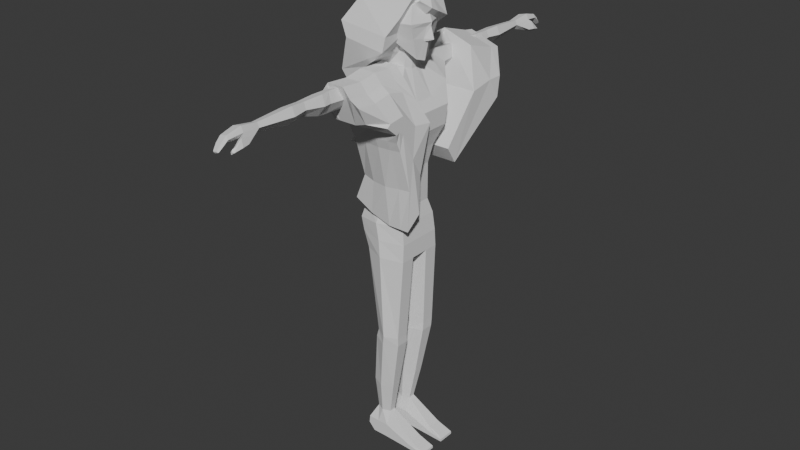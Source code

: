 # Source: mcbackup.blend  (saved by Blender 4.1.24; exported with 4.5.12 LTS)
import bpy
from mathutils import Matrix  # noqa: F401  (used for matrix-valued properties, if any)

bpy.ops.wm.read_factory_settings(use_empty=True)
scene = bpy.context.scene
scene.name = 'Scene'

# ---- collections
col_collection_2 = bpy.data.collections.new('Collection 2'); scene.collection.children.link(col_collection_2)
col_collection = bpy.data.collections.new('Collection'); scene.collection.children.link(col_collection)

# ---- world
world_world = bpy.data.worlds.new('World'); scene.world = world_world
world_world.use_nodes = True; world_world.node_tree.nodes.clear()
_N = world_world.node_tree.nodes; _L = world_world.node_tree.links
n0 = _N.new('ShaderNodeOutputWorld'); n0.name = 'World Output'; n0.location = (300, 300)
n1 = _N.new('ShaderNodeBackground'); n1.name = 'Background'; n1.location = (10, 300)
n1.inputs[0].default_value = (0.05088, 0.05088, 0.05088, 1.0)
_L.new(n1.outputs[0], n0.inputs[0])
n0.is_active_output = True
world_world.color = (0.05088, 0.05088, 0.05088)
world_world.use_sun_shadow = False
world_world.sun_shadow_jitter_overblur = 0.0

# ---- meshes
me_cube_005 = bpy.data.meshes.new('Cube.005')
me_cube_005.from_pydata([(0.8169, 0.6132, -1.118), (0.5821, 0.8248, 0.8854), (2.223, 0.2033, -1.892), (2.462, 0.8248, 0.8854), (0.6717, 0.0, -1.261), (0.3708, 0.0, 1.166), (0.3708, 1.095, 0.01457), (1.429, 0.6494, -1.212), (1.522, 1.036, 1.097), (2.673, 1.095, 0.01457), (2.329, 0.0, -1.923), (2.673, 0.0, 1.166), (1.522, 0.0, 1.514), (3.15, 0.0, 0.01457), (1.522, 1.315, 0.01457), (-0.1061, 0.0, 0.01457), (1.522, 0.9669, -1.137), (0.5821, 0.8841, -0.9255), (2.673, 0.0, -2.054), (2.462, 0.4379, -1.928), (0.3708, 0.0, -1.137), (0.4401, 0.2704, 1.074), (2.604, 0.1436, -2.013), (0.4401, 0.2898, -1.067), (2.604, 0.2704, 1.074), (1.522, 0.3396, 1.377), (2.994, 0.3591, 0.01457), (0.05028, 0.3591, 0.01457), (2.294, 0.06664, -1.912), (0.7193, 0.201, -1.214), (-0.3716, 1.137, -6.467), (0.4222, 1.817, -2.467), (2.877, 1.187, -6.129), (1.186, 1.788, -2.293), (-0.3716, 0.0, -6.467), (0.1318, 0.0, -2.794), (2.877, 0.0, -6.129), (1.878, 0.0, -2.581), (-0.0404, 1.365, -3.832), (2.59, 1.861, -3.537), (2.659, 0.0, -4.124), (-0.3045, 0.0, -4.425), (-0.3482, 1.45, -5.01), (3.077, 1.509, -4.667), (3.077, 0.0, -4.667), (-0.3482, 0.0, -5.01), (-0.4212, 1.285, -6.12), (3.029, 1.341, -5.763), (3.029, 0.0, -5.763), (-0.4212, 0.0, -6.12), (2.412, 1.397, -13.12), (-0.3932, 1.338, -12.98), (2.412, 0.0, -13.12), (-0.3932, 0.0, -12.98), (2.268, 0.0, -11.06), (-1.07, 1.217, -11.34), (-1.07, 0.0, -11.34), (2.268, 1.271, -11.06), (-0.2364, 0.0, -7.106), (2.608, 0.0, -6.817), (-0.2364, 0.8274, -7.106), (2.608, 0.8639, -6.817), (2.107, 0.0, -10.18), (-0.7666, 0.935, -10.18), (2.107, 0.9762, -10.18), (-0.7666, 0.0, -10.18), (0.1318, 0.1459, -2.794), (2.877, 0.1265, -6.129), (-0.3716, 0.1265, -6.467), (1.878, 0.1459, -2.581), (2.659, 0.1519, -4.124), (-0.3045, 0.1519, -4.425), (-0.3482, 0.2621, -5.01), (3.077, 0.2621, -4.667), (3.029, 0.1429, -5.763), (-0.4212, 0.1429, -6.12), (2.412, 0.5524, -13.12), (-0.3932, 0.4871, -12.98), (2.268, 0.1355, -11.06), (-1.07, 0.1355, -11.34), (-0.2364, 0.09206, -7.106), (2.608, 0.09206, -6.817), (-0.7666, 0.104, -10.18), (2.107, 0.104, -10.18), (-0.09501, 0.0, -8.173), (2.278, 0.0, -7.953), (-0.09501, 0.7631, -8.173), (2.278, 0.7924, -7.953), (2.278, 0.1716, -7.953), (-0.09501, 0.1716, -8.173), (1.04, 1.067, -23.61), (0.02595, 1.04, -23.57), (1.04, 0.6834, -23.61), (0.02595, 0.6538, -23.57), (2.11, 0.7441, -18.0), (2.11, 1.518, -18.0), (0.4796, 1.464, -17.92), (0.4796, 0.6844, -17.92), (2.094, 0.7182, -18.52), (0.2865, 1.429, -18.44), (2.094, 1.482, -18.52), (0.2865, 0.6592, -18.44), (1.47, 0.7313, -21.66), (-0.07825, 1.235, -21.59), (1.47, 1.272, -21.66), (-0.07825, 0.6894, -21.59), (0.9869, 1.383, -25.3), (0.9869, 0.3782, -25.3), (2.975, 0.4884, -24.83), (2.975, 1.273, -24.83), (2.993, 0.3782, -25.38), (2.993, 1.383, -25.38), (3.788, 0.4642, -25.1), (3.788, 1.297, -25.1), (4.024, 0.3782, -25.41), (4.024, 1.383, -25.41), (-0.4569, 0.3782, -24.42), (1.013, 0.3782, -24.45), (1.013, 1.383, -24.45), (-0.4569, 1.383, -24.42), (2.984, 0.3782, -25.1), (2.984, 1.383, -25.1), (4.008, 0.3782, -25.26), (4.008, 1.383, -25.26), (-0.06696, 1.383, -25.29), (-0.502, 1.383, -24.87), (-0.502, 0.3782, -24.87), (-0.06696, 0.3782, -25.29), (0.4121, 3.068, -2.611), (1.173, 3.038, -2.383), (0.271, 3.1, -3.6), (1.431, 3.076, -3.117), (0.4492, 5.575, -2.585), (1.11, 5.575, -2.411), (0.3299, 5.63, -3.382), (1.325, 5.613, -2.995), (0.5648, 10.13, -2.708), (1.006, 10.13, -2.607), (0.4641, 10.13, -3.058), (1.134, 10.13, -2.862), (0.4775, 7.207, -2.63), (0.3406, 7.261, -3.135), (1.265, 7.244, -2.853), (1.087, 7.207, -2.48), (0.3954, 8.08, -2.645), (1.408, 8.096, -2.894), (0.2149, 8.103, -3.264), (1.178, 8.08, -2.417), (0.2291, 6.122, -3.367), (1.181, 6.068, -2.425), (0.3926, 6.068, -2.605), (1.42, 6.106, -2.976), (0.995, 1.549, -6.304), (0.73, 1.788, -2.257), (1.194, 1.861, -3.997), (1.138, 1.935, -4.847), (1.016, 1.751, -5.95), (0.958, 1.824, -13.05), (0.5265, 1.659, -11.14), (1.011, 1.128, -6.966), (0.6703, 1.274, -10.18), (1.091, 1.005, -8.063), (0.5327, 1.261, -23.59), (1.295, 1.908, -17.96), (1.19, 1.868, -18.48), (0.6959, 1.546, -21.62), (0.2781, 1.383, -24.44), (0.7188, 3.038, -2.514), (0.9482, 3.112, -3.671), (0.7211, 5.575, -2.513), (0.9082, 5.649, -3.604), (0.7465, 10.13, -2.666), (0.8415, 10.14, -3.143), (0.8635, 7.28, -3.259), (0.7283, 7.207, -2.568), (0.8886, 8.111, -3.413), (0.7176, 8.08, -2.551), (0.7172, 6.068, -2.531), (0.9087, 6.142, -3.566), (0.958, 0.0, -13.05), (0.958, 0.1489, -13.05), (0.5327, 0.5003, -23.59), (1.295, 0.3749, -17.96), (1.19, 0.3534, -18.48), (0.6959, 0.4729, -21.62), (0.2781, 0.3782, -24.44), (0.2337, 0.6114, -2.743), (2.877, 0.3827, -6.129), (-0.2407, 0.4451, -4.395), (-0.3482, 0.5491, -5.01), (-0.4212, 0.4188, -6.12), (2.412, 0.7566, -13.12), (2.268, 0.4099, -11.06), (2.608, 0.2786, -6.817), (2.107, 0.3148, -10.18), (-0.3716, 0.3706, -6.467), (1.711, 0.5426, -2.43), (2.642, 0.5649, -4.092), (3.077, 0.5633, -4.667), (3.029, 0.4325, -5.763), (-0.3932, 0.6928, -12.98), (-1.07, 0.3969, -11.34), (-0.2364, 0.2698, -7.106), (-0.7666, 0.3048, -10.18), (2.278, 0.3216, -7.953), (-0.09501, 0.3145, -8.173), (1.04, 0.7761, -23.61), (0.02595, 0.7472, -23.57), (0.4796, 0.8727, -17.92), (2.11, 0.931, -18.0), (0.2865, 0.8452, -18.44), (2.094, 0.9029, -18.52), (-0.07825, 0.8212, -21.59), (1.47, 0.862, -21.66), (0.9869, 0.6209, -25.3), (2.975, 0.6779, -24.83), (2.993, 0.6209, -25.38), (3.788, 0.6654, -25.1), (4.024, 0.6209, -25.41), (4.008, 0.6209, -25.26), (-0.4569, 0.6209, -24.42), (-0.06696, 0.6209, -25.29), (-0.502, 0.6209, -24.87), (1.004, 0.5426, -2.36), (1.812, 0.08486, -1.658), (1.812, 0.0, -1.658), (0.4593, 0.0, -1.738), (0.4593, 0.08486, -1.738), (1.653, 0.4815, -1.6), (0.9249, 0.4815, -1.663), (0.5679, 0.4887, -1.707), (2.395, 0.0, -12.11), (-0.8232, 1.278, -12.04), (2.395, 1.334, -12.11), (-0.8232, 0.0, -12.04), (2.395, 0.3439, -12.11), (-0.8232, 0.3113, -12.04), (0.7964, 1.742, -12.07), (2.395, 0.5832, -12.11), (-0.8232, 0.5449, -12.04), (0.7192, 11.15, -2.519), (1.067, 11.15, -2.444), (0.4755, 11.15, -2.571), (0.3401, 11.16, -3.034), (1.234, 11.16, -2.749), (0.8449, 11.16, -3.144), (0.7484, 11.99, -2.708), (1.017, 11.99, -2.656), (0.5604, 11.99, -2.745), (0.4462, 12.0, -3.018), (1.14, 12.0, -2.851), (0.8316, 12.0, -3.074), (0.8498, 12.25, -3.246), (0.5164, 12.27, -3.208), (1.12, 12.28, -3.074), (0.6192, 12.31, -3.0), (1.016, 12.31, -2.929), (0.7825, 12.31, -2.971), (1.222, 11.04, -3.377), (1.431, 11.03, -3.291), (1.242, 11.45, -3.517), (1.506, 11.44, -3.32), (1.346, 11.39, -2.913), (1.077, 11.39, -3.077), (1.246, 10.47, -3.024), (0.9853, 10.48, -3.231), (1.158, 11.9, -3.586), (1.155, 11.91, -3.486), (1.304, 11.95, -3.432), (1.431, 11.9, -3.427), (1.232, 11.88, -3.32), (1.292, 11.71, -3.224), (1.072, 11.72, -3.425), (1.122, 11.89, -3.46), (0.868, 12.57, -3.291), (0.7968, 12.57, -3.303), (0.8224, 12.56, -3.25), (0.9815, 12.57, -3.224), (0.9642, 12.58, -3.276), (0.711, 12.56, -3.268), (0.74, 12.57, -3.312), (0.6987, 12.53, -3.377), (0.6373, 12.49, -3.382), (1.05, 12.52, -3.302), (0.9986, 12.55, -3.315), (0.8636, 12.47, -3.399), (0.8198, 12.52, -3.386), (0.8901, 12.52, -3.371), (0.4765, 0.9898, -0.4555), (2.568, 0.7667, -0.9567), (2.912, 0.0, -1.02), (1.522, 1.141, -0.5611), (0.1324, 0.0, -0.5611), (0.2452, 0.3244, -0.5265), (2.799, 0.2513, -0.9991), (0.3939, 1.072, -0.08808), (2.65, 1.024, -0.1976), (3.098, 0.0, -0.2114), (1.522, 1.277, -0.1112), (-0.05397, 0.0, -0.1112), (0.09285, 0.3515, -0.1036), (2.951, 0.1564, -0.2068), (0.4599, 1.006, -0.3815), (2.584, 0.8184, -0.8039), (3.314, 0.0, -0.8572), (1.522, 1.168, -0.4706), (0.0949, 0.0, -0.4706), (0.2145, 0.3299, -0.4414), (2.83, 0.2683, -0.8397)], [], [(27, 21, 1, 6), (14, 8, 3, 9), (24, 25, 12, 11), (25, 21, 5, 12), (301, 26, 13, 297), (26, 24, 11, 13), (298, 14, 9, 296), (295, 6, 14, 298), (6, 1, 8, 14), (300, 27, 6, 295), (7, 0, 17, 16), (28, 2, 19, 22), (29, 4, 20, 23), (2, 7, 16, 19), (0, 29, 23, 17), (10, 28, 22, 18), (299, 15, 27, 300), (9, 3, 24, 26), (296, 9, 26, 301), (8, 1, 21, 25), (3, 8, 25, 24), (15, 5, 21, 27), (188, 186, 31, 38), (153, 33, 129, 167), (70, 69, 37, 40), (223, 186, 230, 229), (239, 232, 51, 200), (73, 70, 40, 44), (155, 154, 39, 43), (189, 188, 38, 42), (190, 189, 42, 46), (156, 155, 43, 47), (74, 73, 44, 48), (67, 74, 48, 36), (152, 156, 47, 32), (195, 190, 46, 30), (180, 76, 52, 179), (237, 233, 50, 157), (235, 231, 52, 76), (83, 62, 54, 78), (160, 64, 57, 158), (203, 63, 55, 201), (195, 30, 60, 202), (152, 32, 61, 159), (67, 36, 59, 81), (205, 86, 63, 203), (161, 87, 64, 160), (88, 85, 62, 83), (204, 88, 83, 194), (84, 89, 82, 65), (187, 67, 81, 193), (34, 68, 80, 58), (65, 82, 79, 56), (194, 83, 78, 192), (238, 235, 76, 191), (213, 102, 92, 206), (34, 49, 75, 68), (187, 199, 74, 67), (199, 198, 73, 74), (49, 45, 72, 75), (45, 41, 71, 72), (198, 197, 70, 73), (234, 236, 77, 53), (37, 69, 224, 225), (197, 196, 69, 70), (41, 35, 66, 71), (58, 80, 89, 84), (193, 81, 88, 204), (81, 59, 85, 88), (159, 61, 87, 161), (202, 60, 86, 205), (212, 103, 91, 207), (165, 104, 90, 162), (184, 105, 93, 181), (180, 77, 97, 182), (157, 50, 95, 163), (200, 51, 96, 208), (191, 76, 94, 209), (182, 97, 101, 183), (163, 95, 100, 164), (208, 96, 99, 210), (209, 94, 98, 211), (183, 101, 105, 184), (164, 100, 104, 165), (210, 99, 103, 212), (211, 98, 102, 213), (220, 119, 125, 222), (206, 92, 108, 215), (117, 185, 116, 126, 127, 107), (221, 214, 107, 127), (121, 109, 113, 123), (117, 107, 110, 120), (214, 106, 111, 216), (118, 90, 109, 121), (219, 122, 114, 218), (216, 111, 115, 218), (120, 110, 114, 122), (215, 108, 112, 217), (108, 120, 122, 112), (217, 112, 122, 219), (106, 118, 121, 111), (92, 117, 120, 108), (111, 121, 123, 115), (162, 90, 118, 166), (207, 91, 119, 220), (181, 93, 116, 185), (221, 127, 126, 222), (119, 166, 118, 106, 124, 125), (168, 130, 134, 170), (38, 31, 128, 130), (154, 38, 130, 168), (33, 39, 131, 129), (146, 144, 136, 138), (130, 128, 132, 134), (129, 131, 135, 133), (167, 129, 133, 169), (262, 261, 269, 271), (147, 145, 139, 137), (176, 147, 137, 171), (175, 146, 138, 172), (178, 148, 141, 173), (177, 149, 143, 174), (149, 151, 142, 143), (148, 150, 140, 141), (173, 141, 146, 175), (174, 143, 147, 176), (143, 142, 145, 147), (141, 140, 144, 146), (134, 132, 150, 148), (133, 135, 151, 149), (169, 133, 149, 177), (170, 134, 148, 178), (135, 170, 178, 151), (132, 169, 177, 150), (140, 174, 176, 144), (142, 173, 175, 145), (150, 177, 174, 140), (151, 178, 173, 142), (145, 175, 172, 139), (144, 176, 171, 136), (172, 138, 243, 245), (128, 167, 169, 132), (39, 154, 168, 131), (131, 168, 170, 135), (91, 162, 166, 119), (99, 164, 165, 103), (96, 163, 164, 99), (51, 157, 163, 96), (103, 165, 162, 91), (60, 159, 161, 86), (69, 196, 228, 224), (86, 161, 160, 63), (30, 152, 159, 60), (63, 160, 158, 55), (232, 237, 157, 51), (30, 46, 156, 152), (46, 42, 155, 156), (42, 38, 154, 155), (196, 223, 229, 228), (31, 153, 167, 128), (92, 181, 185, 117), (98, 183, 184, 102), (94, 182, 183, 98), (76, 180, 182, 94), (102, 184, 181, 92), (77, 180, 179, 53), (33, 153, 223, 196), (124, 221, 222, 125), (93, 207, 220, 116), (113, 217, 219, 123), (109, 215, 217, 113), (110, 216, 218, 114), (123, 219, 218, 115), (107, 214, 216, 110), (124, 106, 214, 221), (90, 206, 215, 109), (116, 220, 222, 126), (100, 211, 213, 104), (101, 210, 212, 105), (95, 209, 211, 100), (97, 208, 210, 101), (50, 191, 209, 95), (77, 200, 208, 97), (105, 212, 207, 93), (80, 202, 205, 89), (61, 193, 204, 87), (39, 33, 196, 197), (153, 31, 186, 223), (43, 39, 197, 198), (47, 43, 198, 199), (32, 47, 199, 187), (104, 213, 206, 90), (233, 238, 191, 50), (64, 194, 192, 57), (32, 187, 193, 61), (87, 204, 194, 64), (89, 205, 203, 82), (68, 195, 202, 80), (82, 203, 201, 79), (68, 75, 190, 195), (75, 72, 189, 190), (72, 71, 188, 189), (236, 239, 200, 77), (71, 66, 186, 188), (66, 35, 226, 227), (186, 66, 227, 230), (79, 201, 239, 236), (57, 192, 238, 233), (55, 158, 237, 232), (56, 79, 236, 234), (192, 78, 235, 238), (78, 54, 231, 235), (158, 57, 233, 237), (201, 55, 232, 239), (241, 244, 250, 247), (242, 240, 246, 248), (138, 136, 242, 243), (136, 171, 240, 242), (137, 139, 244, 241), (171, 137, 241, 240), (246, 247, 256, 257), (254, 252, 285, 283), (240, 241, 247, 246), (245, 243, 249, 251), (244, 245, 251, 250), (243, 242, 248, 249), (255, 257, 276, 279), (256, 254, 283, 277), (252, 253, 282, 285), (281, 280, 275, 286), (253, 255, 279, 282), (287, 274, 278, 284), (259, 258, 260, 261), (262, 264, 259, 261), (264, 265, 258, 259), (265, 263, 260, 258), (172, 245, 263, 265), (139, 172, 265, 264), (244, 139, 264, 262), (245, 244, 262, 263), (260, 263, 272, 266), (273, 270, 268, 267), (263, 262, 271, 272), (267, 268, 269, 266), (271, 269, 268, 270), (266, 272, 273, 267), (270, 273, 272, 271), (261, 260, 266, 269), (274, 275, 276), (285, 286, 287), (276, 277, 278, 274), (280, 281, 282, 279), (277, 283, 284, 278), (287, 284, 283, 285), (279, 276, 275, 280), (281, 286, 285, 282), (274, 287, 286, 275), (257, 256, 277, 276), (249, 248, 255, 253), (251, 249, 253, 252), (247, 250, 254, 256), (248, 246, 257, 255), (250, 251, 252, 254), (29, 227, 226, 4), (0, 230, 227), (7, 229, 0), (2, 228, 7), (28, 224, 228, 2), (10, 225, 224, 28), (19, 289, 294, 22), (7, 228, 229), (0, 229, 230), (227, 29, 0), (20, 292, 293, 23), (23, 293, 288, 17), (17, 288, 291, 16), (16, 291, 289, 19), (22, 294, 290, 18), (303, 296, 301, 308), (306, 299, 300, 307), (307, 300, 295, 302), (302, 295, 298, 305), (305, 298, 296, 303), (308, 301, 297, 304), (294, 308, 304, 290), (291, 305, 303, 289), (288, 302, 305, 291), (293, 307, 302, 288), (292, 306, 307, 293), (289, 303, 308, 294)])
_uv = me_cube_005.uv_layers.new(name='UVMap')
_uv.uv.foreach_set('vector', [0.5, 0.166, 0.625, 0.166, 0.625, 0.25, 0.5, 0.25, 0.5, 0.375, 0.625, 0.375, 0.625, 0.5, 0.5, 0.5, 0.625, 0.584, 0.75, 0.584, 0.75, 0.625, 0.625, 0.625, 0.75, 0.584, 0.875, 0.584, 0.875, 0.625, 0.75, 0.625, 0.4863, 0.584, 0.5, 0.584, 0.5, 0.625, 0.4863, 0.625, 0.5, 0.584, 0.625, 0.584, 0.625, 0.625, 0.5, 0.625, 0.4863, 0.375, 0.5, 0.375, 0.5, 0.5, 0.4863, 0.5, 0.4863, 0.25, 0.5, 0.25, 0.5, 0.375, 0.4863, 0.375, 0.5, 0.25, 0.625, 0.25, 0.625, 0.375, 0.5, 0.375, 0.4863, 0.166, 0.5, 0.166, 0.5, 0.25, 0.4863, 0.25, 0.2368, 0.5453, 0.1635, 0.542, 0.125, 0.5, 0.25, 0.5, 0.3367, 0.6109, 0.3349, 0.5819, 0.375, 0.5, 0.375, 0.584, 0.1596, 0.5978, 0.1577, 0.625, 0.125, 0.625, 0.125, 0.584, 0.3349, 0.5819, 0.2368, 0.5453, 0.25, 0.5, 0.375, 0.5, 0.1635, 0.542, 0.1596, 0.5978, 0.125, 0.584, 0.125, 0.5, 0.3376, 0.625, 0.3367, 0.6109, 0.375, 0.584, 0.375, 0.625, 0.4863, 0.125, 0.5, 0.125, 0.5, 0.166, 0.4863, 0.166, 0.5, 0.5, 0.625, 0.5, 0.625, 0.584, 0.5, 0.584, 0.4863, 0.5, 0.5, 0.5, 0.5, 0.584, 0.4863, 0.584, 0.75, 0.5, 0.875, 0.5, 0.875, 0.584, 0.75, 0.584, 0.625, 0.5, 0.75, 0.5, 0.75, 0.584, 0.625, 0.584, 0.5, 0.125, 0.625, 0.125, 0.625, 0.166, 0.5, 0.166, 0.514, 0.1565, 0.634, 0.1656, 0.6333, 0.2509, 0.514, 0.2233, 0.75, 0.5, 0.6401, 0.5, 0.6401, 0.5, 0.75, 0.5, 0.514, 0.6148, 0.625, 0.6148, 0.625, 0.625, 0.514, 0.625, 0.75, 0.5871, 0.8269, 0.5871, 0.8269, 0.5871, 0.75, 0.5871, 0.375, 0.1637, 0.375, 0.2167, 0.375, 0.2167, 0.375, 0.1725, 0.4741, 0.6148, 0.514, 0.6148, 0.514, 0.625, 0.4741, 0.625, 0.4741, 0.375, 0.514, 0.375, 0.514, 0.5, 0.4741, 0.5292, 0.4741, 0.1549, 0.514, 0.1565, 0.514, 0.2233, 0.4741, 0.2167, 0.3991, 0.1549, 0.4741, 0.1549, 0.4741, 0.2167, 0.3991, 0.2167, 0.3991, 0.375, 0.4741, 0.375, 0.4741, 0.5292, 0.3991, 0.5292, 0.3991, 0.6148, 0.4741, 0.6148, 0.4741, 0.625, 0.3991, 0.625, 0.375, 0.6148, 0.3991, 0.6148, 0.3991, 0.625, 0.375, 0.625, 0.375, 0.375, 0.3991, 0.375, 0.3991, 0.5292, 0.375, 0.5292, 0.375, 0.1549, 0.3991, 0.1549, 0.3991, 0.2167, 0.375, 0.2167, 0.25, 0.6148, 0.375, 0.5872, 0.375, 0.625, 0.25, 0.625, 0.375, 0.375, 0.375, 0.5292, 0.375, 0.5292, 0.375, 0.375, 0.375, 0.601, 0.375, 0.625, 0.375, 0.625, 0.375, 0.5872, 0.375, 0.6148, 0.375, 0.625, 0.375, 0.625, 0.375, 0.6148, 0.375, 0.375, 0.375, 0.5292, 0.375, 0.5292, 0.375, 0.375, 0.375, 0.1549, 0.375, 0.2167, 0.375, 0.2167, 0.375, 0.1549, 0.375, 0.1549, 0.375, 0.2167, 0.375, 0.2167, 0.375, 0.1549, 0.375, 0.375, 0.375, 0.5292, 0.375, 0.5292, 0.375, 0.375, 0.375, 0.6148, 0.375, 0.625, 0.375, 0.625, 0.375, 0.6148, 0.375, 0.1549, 0.375, 0.2167, 0.375, 0.2167, 0.375, 0.1549, 0.375, 0.375, 0.375, 0.5292, 0.375, 0.5292, 0.375, 0.375, 0.375, 0.6148, 0.375, 0.625, 0.375, 0.625, 0.375, 0.6148, 0.375, 0.5941, 0.375, 0.6148, 0.375, 0.6148, 0.375, 0.5941, 0.375, 0.125, 0.375, 0.1352, 0.375, 0.1352, 0.375, 0.125, 0.375, 0.5941, 0.375, 0.6148, 0.375, 0.6148, 0.375, 0.5941, 0.375, 0.125, 0.375, 0.1352, 0.375, 0.1352, 0.375, 0.125, 0.375, 0.125, 0.375, 0.1352, 0.375, 0.1352, 0.375, 0.125, 0.375, 0.5941, 0.375, 0.6148, 0.375, 0.6148, 0.375, 0.5941, 0.375, 0.5836, 0.375, 0.601, 0.375, 0.5872, 0.375, 0.5732, 0.375, 0.5732, 0.375, 0.5872, 0.375, 0.5872, 0.375, 0.5732, 0.375, 0.125, 0.3991, 0.125, 0.3991, 0.1352, 0.375, 0.1352, 0.375, 0.5941, 0.3991, 0.5941, 0.3991, 0.6148, 0.375, 0.6148, 0.3991, 0.5941, 0.4741, 0.5941, 0.4741, 0.6148, 0.3991, 0.6148, 0.3991, 0.125, 0.4741, 0.125, 0.4741, 0.1352, 0.3991, 0.1352, 0.4741, 0.125, 0.514, 0.125, 0.514, 0.1352, 0.4741, 0.1352, 0.4741, 0.5941, 0.514, 0.5871, 0.514, 0.6148, 0.4741, 0.6148, 0.375, 0.125, 0.375, 0.1468, 0.375, 0.1584, 0.375, 0.125, 0.625, 0.625, 0.625, 0.6148, 0.625, 0.6148, 0.625, 0.625, 0.514, 0.5871, 0.6286, 0.5871, 0.625, 0.6148, 0.514, 0.6148, 0.514, 0.125, 0.6336, 0.125, 0.6342, 0.1384, 0.514, 0.1352, 0.375, 0.125, 0.375, 0.1352, 0.375, 0.1352, 0.375, 0.125, 0.375, 0.5941, 0.375, 0.6148, 0.375, 0.6148, 0.375, 0.5941, 0.375, 0.6148, 0.375, 0.625, 0.375, 0.625, 0.375, 0.6148, 0.375, 0.375, 0.375, 0.5292, 0.375, 0.5292, 0.375, 0.375, 0.375, 0.1549, 0.375, 0.2167, 0.375, 0.2167, 0.375, 0.1549, 0.375, 0.1725, 0.375, 0.2167, 0.375, 0.2167, 0.375, 0.1725, 0.375, 0.375, 0.375, 0.5292, 0.375, 0.5292, 0.375, 0.375, 0.25, 0.6148, 0.125, 0.6148, 0.1241, 0.6148, 0.25, 0.6148, 0.25, 0.6148, 0.1248, 0.6023, 0.1246, 0.6148, 0.25, 0.6148, 0.375, 0.375, 0.375, 0.5292, 0.375, 0.5292, 0.375, 0.375, 0.375, 0.1725, 0.375, 0.2167, 0.375, 0.2167, 0.375, 0.1725, 0.375, 0.5732, 0.375, 0.5872, 0.375, 0.5872, 0.375, 0.5732, 0.25, 0.6148, 0.1246, 0.6148, 0.1248, 0.6148, 0.25, 0.6148, 0.375, 0.375, 0.375, 0.5292, 0.375, 0.5292, 0.375, 0.375, 0.375, 0.1725, 0.375, 0.2167, 0.375, 0.2167, 0.375, 0.1725, 0.375, 0.5732, 0.375, 0.5872, 0.375, 0.5872, 0.375, 0.5732, 0.25, 0.6148, 0.1248, 0.6148, 0.125, 0.6148, 0.25, 0.6148, 0.375, 0.375, 0.375, 0.5292, 0.375, 0.5292, 0.375, 0.375, 0.375, 0.1725, 0.375, 0.2167, 0.375, 0.2167, 0.375, 0.1725, 0.375, 0.5732, 0.375, 0.5872, 0.375, 0.5872, 0.375, 0.5732, 0.375, 0.1629, 0.375, 0.25, 0.375, 0.25, 0.375, 0.1629, 0.375, 0.5732, 0.375, 0.5872, 0.375, 0.6148, 0.375, 0.5871, 0.375, 0.6148, 0.25, 0.6148, 0.125, 0.6148, 0.125, 0.6148, 0.203, 0.6148, 0.375, 0.6148, 0.203, 0.5871, 0.375, 0.5871, 0.375, 0.6148, 0.203, 0.6148, 0.375, 0.5, 0.375, 0.5, 0.375, 0.5, 0.375, 0.5, 0.375, 0.6148, 0.375, 0.6148, 0.375, 0.6148, 0.375, 0.6148, 0.375, 0.5871, 0.375, 0.5, 0.375, 0.5, 0.375, 0.5871, 0.375, 0.5, 0.375, 0.5292, 0.375, 0.5, 0.375, 0.5, 0.375, 0.5871, 0.375, 0.6148, 0.375, 0.6148, 0.375, 0.5871, 0.375, 0.5871, 0.375, 0.5, 0.375, 0.5, 0.375, 0.5871, 0.375, 0.6148, 0.375, 0.6148, 0.375, 0.6148, 0.375, 0.6148, 0.375, 0.5871, 0.375, 0.6148, 0.375, 0.6148, 0.375, 0.5871, 0.375, 0.6148, 0.375, 0.6148, 0.375, 0.6148, 0.375, 0.6148, 0.375, 0.5871, 0.375, 0.6148, 0.375, 0.6148, 0.375, 0.5871, 0.375, 0.5, 0.375, 0.5, 0.375, 0.5, 0.375, 0.5, 0.375, 0.5872, 0.375, 0.6148, 0.375, 0.6148, 0.375, 0.6148, 0.375, 0.5, 0.375, 0.5, 0.375, 0.5, 0.375, 0.5, 0.375, 0.375, 0.375, 0.5292, 0.375, 0.5, 0.375, 0.375, 0.375, 0.1725, 0.375, 0.2167, 0.375, 0.25, 0.375, 0.1629, 0.25, 0.6148, 0.1241, 0.6148, 0.125, 0.6148, 0.25, 0.6148, 0.203, 0.5871, 0.203, 0.6148, 0.125, 0.6148, 0.125, 0.5871, 0.375, 0.25, 0.375, 0.375, 0.375, 0.5, 0.375, 0.5, 0.375, 0.328, 0.375, 0.25, 0.514, 0.375, 0.5445, 0.2501, 0.544, 0.25, 0.514, 0.375, 0.514, 0.2233, 0.6333, 0.2509, 0.6313, 0.2504, 0.5445, 0.2501, 0.514, 0.375, 0.514, 0.2233, 0.5445, 0.2501, 0.514, 0.375, 0.6401, 0.5, 0.514, 0.5, 0.5753, 0.5, 0.6401, 0.5, 0.5456, 0.25, 0.6357, 0.25, 0.625, 0.2981, 0.5429, 0.2625, 0.5445, 0.2501, 0.6313, 0.2504, 0.6296, 0.25, 0.544, 0.25, 0.6401, 0.5, 0.5753, 0.5, 0.5753, 0.5, 0.6401, 0.5, 0.75, 0.5, 0.6401, 0.5, 0.6401, 0.5, 0.75, 0.5, 0.5715, 0.4962, 0.5715, 0.4962, 0.5715, 0.4962, 0.5715, 0.4962, 0.6401, 0.5, 0.5753, 0.5, 0.5715, 0.4962, 0.6322, 0.4921, 0.75, 0.5, 0.6401, 0.5, 0.6322, 0.4921, 0.75, 0.5, 0.514, 0.375, 0.5456, 0.25, 0.5429, 0.2625, 0.514, 0.375, 0.514, 0.375, 0.5444, 0.25, 0.5444, 0.25, 0.514, 0.375, 0.75, 0.5, 0.6401, 0.5, 0.6401, 0.5, 0.75, 0.5, 0.6401, 0.5, 0.5753, 0.5, 0.5753, 0.5, 0.6401, 0.5, 0.5444, 0.25, 0.6308, 0.25, 0.6311, 0.25, 0.5444, 0.25, 0.514, 0.375, 0.5444, 0.25, 0.5456, 0.25, 0.514, 0.375, 0.75, 0.5, 0.6401, 0.5, 0.6401, 0.5, 0.75, 0.5, 0.6401, 0.5, 0.5753, 0.5, 0.5753, 0.5, 0.6401, 0.5, 0.5444, 0.25, 0.6311, 0.25, 0.6357, 0.25, 0.5456, 0.25, 0.544, 0.25, 0.6296, 0.25, 0.6308, 0.25, 0.5444, 0.25, 0.6401, 0.5, 0.5753, 0.5, 0.5753, 0.5, 0.6401, 0.5, 0.75, 0.5, 0.6401, 0.5, 0.6401, 0.5, 0.75, 0.5, 0.514, 0.375, 0.544, 0.25, 0.5444, 0.25, 0.514, 0.375, 0.5753, 0.5, 0.514, 0.375, 0.514, 0.375, 0.5753, 0.5, 0.8269, 0.5, 0.75, 0.5, 0.75, 0.5, 0.8269, 0.5, 0.8269, 0.5, 0.75, 0.5, 0.75, 0.5, 0.8269, 0.5, 0.5753, 0.5, 0.514, 0.375, 0.514, 0.375, 0.5753, 0.5, 0.8269, 0.5, 0.75, 0.5, 0.75, 0.5, 0.8269, 0.5, 0.5753, 0.5, 0.514, 0.375, 0.514, 0.375, 0.5753, 0.5, 0.5753, 0.5, 0.514, 0.375, 0.514, 0.375, 0.5715, 0.4962, 0.8269, 0.5, 0.75, 0.5, 0.75, 0.5, 0.8269, 0.5, 0.514, 0.375, 0.5429, 0.2625, 0.5429, 0.2625, 0.514, 0.375, 0.8269, 0.5, 0.75, 0.5, 0.75, 0.5, 0.8269, 0.5, 0.514, 0.5, 0.514, 0.375, 0.514, 0.375, 0.5753, 0.5, 0.5753, 0.5, 0.514, 0.375, 0.514, 0.375, 0.5753, 0.5, 0.375, 0.2167, 0.375, 0.375, 0.375, 0.375, 0.375, 0.25, 0.375, 0.2167, 0.375, 0.375, 0.375, 0.375, 0.375, 0.2167, 0.375, 0.2167, 0.375, 0.375, 0.375, 0.375, 0.375, 0.2167, 0.375, 0.2167, 0.375, 0.375, 0.375, 0.375, 0.375, 0.2167, 0.375, 0.2167, 0.375, 0.375, 0.375, 0.375, 0.375, 0.2167, 0.375, 0.2167, 0.375, 0.375, 0.375, 0.375, 0.375, 0.2167, 0.625, 0.6148, 0.6286, 0.5871, 0.6286, 0.5871, 0.625, 0.6148, 0.375, 0.2167, 0.375, 0.375, 0.375, 0.375, 0.375, 0.2167, 0.375, 0.2167, 0.375, 0.375, 0.375, 0.375, 0.375, 0.2167, 0.375, 0.2167, 0.375, 0.375, 0.375, 0.375, 0.375, 0.2167, 0.375, 0.2167, 0.375, 0.375, 0.375, 0.375, 0.375, 0.2167, 0.375, 0.2167, 0.3991, 0.2167, 0.3991, 0.375, 0.375, 0.375, 0.3991, 0.2167, 0.4741, 0.2167, 0.4741, 0.375, 0.3991, 0.375, 0.4741, 0.2167, 0.514, 0.2233, 0.514, 0.375, 0.4741, 0.375, 0.6286, 0.5871, 0.75, 0.5871, 0.75, 0.5871, 0.6286, 0.5871, 0.8269, 0.5, 0.75, 0.5, 0.75, 0.5, 0.8269, 0.5, 0.375, 0.5872, 0.25, 0.6148, 0.25, 0.6148, 0.375, 0.6148, 0.375, 0.5872, 0.25, 0.6148, 0.25, 0.6148, 0.375, 0.5872, 0.375, 0.5872, 0.25, 0.6148, 0.25, 0.6148, 0.375, 0.5872, 0.375, 0.5872, 0.25, 0.6148, 0.25, 0.6148, 0.375, 0.5872, 0.375, 0.5872, 0.25, 0.6148, 0.25, 0.6148, 0.375, 0.5872, 0.1248, 0.6023, 0.25, 0.6148, 0.25, 0.625, 0.125, 0.625, 0.6401, 0.5, 0.75, 0.5, 0.75, 0.5871, 0.6286, 0.5871, 0.203, 0.5, 0.203, 0.5871, 0.125, 0.5871, 0.125, 0.5, 0.375, 0.1584, 0.375, 0.1725, 0.375, 0.1629, 0.375, 0.1352, 0.375, 0.5, 0.375, 0.5871, 0.375, 0.5871, 0.375, 0.5, 0.375, 0.5, 0.375, 0.5871, 0.375, 0.5871, 0.375, 0.5, 0.375, 0.6148, 0.375, 0.5871, 0.375, 0.5871, 0.375, 0.6148, 0.375, 0.5, 0.375, 0.5871, 0.375, 0.5871, 0.375, 0.5, 0.375, 0.6148, 0.375, 0.5871, 0.375, 0.5871, 0.375, 0.6148, 0.203, 0.5, 0.375, 0.5, 0.375, 0.5871, 0.203, 0.5871, 0.375, 0.5292, 0.375, 0.5732, 0.375, 0.5871, 0.375, 0.5, 0.375, 0.1352, 0.375, 0.1629, 0.375, 0.1629, 0.375, 0.1352, 0.375, 0.5292, 0.375, 0.5732, 0.375, 0.5732, 0.375, 0.5292, 0.375, 0.1584, 0.375, 0.1725, 0.375, 0.1725, 0.375, 0.1584, 0.375, 0.5292, 0.375, 0.5732, 0.375, 0.5732, 0.375, 0.5292, 0.375, 0.1584, 0.375, 0.1725, 0.375, 0.1725, 0.375, 0.1584, 0.375, 0.5292, 0.375, 0.5732, 0.375, 0.5732, 0.375, 0.5292, 0.375, 0.1584, 0.375, 0.1725, 0.375, 0.1725, 0.375, 0.1584, 0.375, 0.1584, 0.375, 0.1725, 0.375, 0.1725, 0.375, 0.1584, 0.375, 0.1352, 0.375, 0.1549, 0.375, 0.1549, 0.375, 0.1352, 0.375, 0.5292, 0.375, 0.5941, 0.375, 0.5941, 0.375, 0.5292, 0.514, 0.5, 0.6401, 0.5, 0.6286, 0.5871, 0.514, 0.5871, 0.75, 0.5, 0.8269, 0.5, 0.8269, 0.5871, 0.75, 0.5871, 0.4741, 0.5292, 0.514, 0.5, 0.514, 0.5871, 0.4741, 0.5941, 0.3991, 0.5292, 0.4741, 0.5292, 0.4741, 0.5941, 0.3991, 0.5941, 0.375, 0.5292, 0.3991, 0.5292, 0.3991, 0.5941, 0.375, 0.5941, 0.375, 0.5292, 0.375, 0.5732, 0.375, 0.5732, 0.375, 0.5292, 0.375, 0.5292, 0.375, 0.5836, 0.375, 0.5732, 0.375, 0.5292, 0.375, 0.5292, 0.375, 0.5941, 0.375, 0.5941, 0.375, 0.5292, 0.375, 0.5292, 0.375, 0.5941, 0.375, 0.5941, 0.375, 0.5292, 0.375, 0.5292, 0.375, 0.5941, 0.375, 0.5941, 0.375, 0.5292, 0.375, 0.1352, 0.375, 0.1549, 0.375, 0.1549, 0.375, 0.1352, 0.375, 0.1352, 0.375, 0.1549, 0.375, 0.1549, 0.375, 0.1352, 0.375, 0.1352, 0.375, 0.1549, 0.375, 0.1549, 0.375, 0.1352, 0.375, 0.1352, 0.3991, 0.1352, 0.3991, 0.1549, 0.375, 0.1549, 0.3991, 0.1352, 0.4741, 0.1352, 0.4741, 0.1549, 0.3991, 0.1549, 0.4741, 0.1352, 0.514, 0.1352, 0.514, 0.1565, 0.4741, 0.1549, 0.375, 0.1468, 0.375, 0.1637, 0.375, 0.1725, 0.375, 0.1584, 0.514, 0.1352, 0.6342, 0.1384, 0.634, 0.1656, 0.514, 0.1565, 0.6342, 0.1384, 0.6336, 0.125, 0.6336, 0.125, 0.6342, 0.1384, 0.634, 0.1656, 0.6342, 0.1384, 0.6342, 0.1384, 0.634, 0.1656, 0.375, 0.1352, 0.375, 0.1549, 0.375, 0.1637, 0.375, 0.1468, 0.375, 0.5292, 0.375, 0.5941, 0.375, 0.5836, 0.375, 0.5292, 0.375, 0.2167, 0.375, 0.375, 0.375, 0.375, 0.375, 0.2167, 0.375, 0.125, 0.375, 0.1352, 0.375, 0.1468, 0.375, 0.125, 0.375, 0.5941, 0.375, 0.6148, 0.375, 0.601, 0.375, 0.5836, 0.375, 0.6148, 0.375, 0.625, 0.375, 0.625, 0.375, 0.601, 0.375, 0.375, 0.375, 0.5292, 0.375, 0.5292, 0.375, 0.375, 0.375, 0.1549, 0.375, 0.2167, 0.375, 0.2167, 0.375, 0.1637, 0.6322, 0.4921, 0.5715, 0.4962, 0.5715, 0.4962, 0.6322, 0.4921, 0.8269, 0.5, 0.75, 0.5, 0.75, 0.5, 0.8269, 0.5, 0.5429, 0.2625, 0.625, 0.2981, 0.625, 0.2981, 0.5429, 0.2625, 0.8269, 0.5, 0.75, 0.5, 0.75, 0.5, 0.8269, 0.5, 0.6322, 0.4921, 0.5715, 0.4962, 0.5715, 0.4962, 0.6322, 0.4921, 0.75, 0.5, 0.6322, 0.4921, 0.6322, 0.4921, 0.75, 0.5, 0.75, 0.5, 0.6322, 0.4921, 0.6322, 0.4921, 0.75, 0.5, 0.5715, 0.4962, 0.514, 0.375, 0.514, 0.375, 0.5715, 0.4962, 0.75, 0.5, 0.6322, 0.4921, 0.6322, 0.4921, 0.75, 0.5, 0.514, 0.375, 0.5429, 0.2625, 0.5429, 0.2625, 0.514, 0.375, 0.5715, 0.4962, 0.514, 0.375, 0.514, 0.375, 0.5715, 0.4962, 0.5429, 0.2625, 0.625, 0.2981, 0.625, 0.2981, 0.5429, 0.2625, 0.8269, 0.5, 0.75, 0.5, 0.75, 0.5, 0.8269, 0.5, 0.6322, 0.4921, 0.5715, 0.4962, 0.5715, 0.4962, 0.6322, 0.4921, 0.514, 0.375, 0.5429, 0.2625, 0.5429, 0.2625, 0.514, 0.375, 0.557, 0.2911, 0.6035, 0.3148, 0.6042, 0.352, 0.5406, 0.3549, 0.5429, 0.2625, 0.625, 0.2981, 0.625, 0.2981, 0.5429, 0.2625, 0.5459, 0.3975, 0.6065, 0.4, 0.611, 0.4681, 0.5798, 0.4729, 0.5715, 0.4962, 0.514, 0.375, 0.514, 0.375, 0.5715, 0.4962, 0.5715, 0.4962, 0.5715, 0.4962, 0.5715, 0.4962, 0.5715, 0.4962, 0.5715, 0.4962, 0.514, 0.375, 0.514, 0.375, 0.5715, 0.4962, 0.514, 0.375, 0.514, 0.375, 0.514, 0.375, 0.514, 0.375, 0.514, 0.375, 0.514, 0.375, 0.514, 0.375, 0.514, 0.375, 0.5715, 0.4962, 0.514, 0.375, 0.514, 0.375, 0.5715, 0.4962, 0.5715, 0.4962, 0.5715, 0.4962, 0.5715, 0.4962, 0.5715, 0.4962, 0.514, 0.375, 0.5715, 0.4962, 0.5715, 0.4962, 0.514, 0.375, 0.514, 0.375, 0.514, 0.375, 0.514, 0.375, 0.514, 0.375, 0.5285, 0.4054, 0.557, 0.4657, 0.5556, 0.4626, 0.5299, 0.4085, 0.514, 0.375, 0.5715, 0.4962, 0.5715, 0.4962, 0.514, 0.375, 0.5299, 0.4085, 0.5556, 0.4626, 0.5715, 0.4962, 0.514, 0.375, 0.5715, 0.4962, 0.5715, 0.4962, 0.5556, 0.4626, 0.557, 0.4657, 0.514, 0.375, 0.514, 0.375, 0.5285, 0.4054, 0.5299, 0.4085, 0.557, 0.4657, 0.5285, 0.4054, 0.514, 0.375, 0.5715, 0.4962, 0.5715, 0.4962, 0.514, 0.375, 0.514, 0.375, 0.5715, 0.4962, 0.6065, 0.4, 0.6053, 0.375, 0.625, 0.3751, 0.514, 0.375, 0.5406, 0.3549, 0.5459, 0.3975, 0.625, 0.3751, 0.6322, 0.4921, 0.611, 0.4681, 0.6065, 0.4, 0.6035, 0.3148, 0.557, 0.2911, 0.5429, 0.2625, 0.625, 0.2981, 0.6322, 0.4921, 0.5715, 0.4962, 0.5798, 0.4729, 0.611, 0.4681, 0.5459, 0.3975, 0.5798, 0.4729, 0.5715, 0.4962, 0.514, 0.375, 0.625, 0.2981, 0.625, 0.375, 0.6042, 0.352, 0.6035, 0.3148, 0.557, 0.2911, 0.5406, 0.3549, 0.514, 0.375, 0.5429, 0.2625, 0.6065, 0.4, 0.5459, 0.3975, 0.5406, 0.3549, 0.6042, 0.352, 0.75, 0.5, 0.6322, 0.4921, 0.6322, 0.4921, 0.75, 0.5, 0.5429, 0.2625, 0.625, 0.2981, 0.625, 0.2981, 0.5429, 0.2625, 0.514, 0.375, 0.5429, 0.2625, 0.5429, 0.2625, 0.514, 0.375, 0.6322, 0.4921, 0.5715, 0.4962, 0.5715, 0.4962, 0.6322, 0.4921, 0.8269, 0.5, 0.75, 0.5, 0.75, 0.5, 0.8269, 0.5, 0.5715, 0.4962, 0.514, 0.375, 0.514, 0.375, 0.5715, 0.4962, 0.1596, 0.5978, 0.6342, 0.1384, 0.6336, 0.125, 0.1577, 0.625, 0.1635, 0.542, 0.634, 0.1656, 0.6342, 0.1384, 0.2368, 0.5453, 0.75, 0.5871, 0.1635, 0.542, 0.3349, 0.5819, 0.6286, 0.5871, 0.2368, 0.5453, 0.3367, 0.6109, 0.625, 0.6148, 0.6286, 0.5871, 0.3349, 0.5819, 0.3376, 0.625, 0.625, 0.625, 0.625, 0.6148, 0.3367, 0.6109, 0.375, 0.5, 0.4375, 0.5, 0.4375, 0.584, 0.375, 0.584, 0.2368, 0.5453, 0.6286, 0.5871, 0.75, 0.5871, 0.1635, 0.542, 0.75, 0.5871, 0.8269, 0.5871, 0.6342, 0.1384, 0.1596, 0.5978, 0.1635, 0.542, 0.375, 0.125, 0.4375, 0.125, 0.4375, 0.166, 0.375, 0.166, 0.375, 0.166, 0.4375, 0.166, 0.4375, 0.25, 0.375, 0.25, 0.375, 0.25, 0.4375, 0.25, 0.4375, 0.375, 0.375, 0.375, 0.375, 0.375, 0.4375, 0.375, 0.4375, 0.5, 0.375, 0.5, 0.375, 0.584, 0.4375, 0.584, 0.4375, 0.625, 0.375, 0.625, 0.4473, 0.5, 0.4863, 0.5, 0.4863, 0.584, 0.4473, 0.584, 0.4473, 0.125, 0.4863, 0.125, 0.4863, 0.166, 0.4473, 0.166, 0.4473, 0.166, 0.4863, 0.166, 0.4863, 0.25, 0.4473, 0.25, 0.4473, 0.25, 0.4863, 0.25, 0.4863, 0.375, 0.4473, 0.375, 0.4473, 0.375, 0.4863, 0.375, 0.4863, 0.5, 0.4473, 0.5, 0.4473, 0.584, 0.4863, 0.584, 0.4863, 0.625, 0.4473, 0.625, 0.4375, 0.584, 0.4473, 0.584, 0.4473, 0.625, 0.4375, 0.625, 0.4375, 0.375, 0.4473, 0.375, 0.4473, 0.5, 0.4375, 0.5, 0.4375, 0.25, 0.4473, 0.25, 0.4473, 0.375, 0.4375, 0.375, 0.4375, 0.166, 0.4473, 0.166, 0.4473, 0.25, 0.4375, 0.25, 0.4375, 0.125, 0.4473, 0.125, 0.4473, 0.166, 0.4375, 0.166, 0.4375, 0.5, 0.4473, 0.5, 0.4473, 0.584, 0.4375, 0.584])
me_cube_005.update()
me_cube_006 = bpy.data.meshes.new('Cube.006')
me_cube_006.from_pydata([(-0.7565, -1.0, -2.96), (-0.1969, -0.2853, -1.009), (-0.7565, 1.185, -2.657), (-0.1969, 0.4703, -0.933), (0.444, -1.0, -2.96), (1.398, -0.2853, -1.009), (0.444, 1.185, -2.657), (1.398, 0.4703, -0.933), (-0.9544, -4.441e-16, -2.851), (-0.8914, -0.8548, -2.77), (-0.3318, 0.2606, -1.361), (-0.8914, 0.8044, -1.946), (-0.1562, 1.41, -2.885), (0.5688, 0.6951, -0.823), (0.5789, 0.8044, -1.946), (0.5789, -4.441e-16, -3.188), (1.533, 0.2606, -1.361), (0.5789, -0.8548, -2.77), (-0.1562, -1.225, -3.188), (0.5688, -0.5101, -0.8345), (0.5688, 0.2606, -1.017), (-1.106, -4.441e-16, -5.196), (-0.1562, -1.362, -2.77), (0.8834, -4.441e-16, -1.946), (-0.1562, 1.312, -1.946), (-1.077, -4.441e-16, -2.185), (-0.8555, -0.5, -2.906), (1.465, -0.01235, -1.185), (-0.2644, -0.01235, -1.185), (0.5115, -0.5, -3.074), (0.5688, -0.1247, -0.9843), (-0.6943, -0.6124, -4.222), (0.7312, -0.4274, -2.358), (-0.9841, -0.4274, -2.478), (-0.2644, 0.3655, -1.147), (0.5115, 0.5925, -2.922), (-0.8555, 0.5925, -2.754), (1.465, 0.3655, -1.147), (0.5688, 0.4778, -0.9464), (-0.1562, 1.167, -3.405), (0.7312, 0.4022, -1.946), (-0.9841, 0.4022, -2.066), (-0.2306, 0.4179, -1.04), (0.4778, 0.8887, -2.79), (-0.9377, 0.6033, -2.006), (-0.806, 0.8887, -2.706), (1.431, 0.4179, -1.04), (0.5688, 0.5864, -0.911), (-0.1562, 1.085, -3.166), (0.6551, 0.6033, -1.946), (-1.543, -4.441e-16, -3.871), (-0.6105, 0.5666, -4.283)], [], [(44, 42, 3, 11), (24, 13, 7, 14), (32, 27, 5, 17), (22, 19, 1, 9), (31, 29, 4, 18), (30, 28, 1, 19), (27, 30, 19, 5), (37, 38, 20, 16), (38, 34, 10, 20), (26, 31, 18, 0), (36, 39, 51, 50, 8), (39, 35, 15, 21, 51), (18, 22, 9, 0), (4, 17, 22, 18), (17, 5, 19, 22), (29, 32, 17, 4), (35, 40, 23, 15), (40, 37, 16, 23), (12, 24, 14, 6), (2, 11, 24, 12), (11, 3, 13, 24), (45, 44, 11, 2), (26, 33, 25, 8), (33, 28, 10, 25), (9, 1, 28, 33), (0, 9, 33, 26), (15, 23, 32, 29), (8, 50, 31, 26), (16, 20, 30, 27), (20, 10, 28, 30), (21, 15, 29, 31), (23, 16, 27, 32), (8, 25, 41, 36), (49, 46, 37, 40), (43, 49, 40, 35), (48, 43, 35, 39), (45, 48, 39, 36), (47, 42, 34, 38), (46, 47, 38, 37), (25, 10, 34, 41), (7, 13, 47, 46), (13, 3, 42, 47), (2, 12, 48, 45), (12, 6, 43, 48), (6, 14, 49, 43), (14, 7, 46, 49), (36, 41, 44, 45), (41, 34, 42, 44), (31, 50, 21), (50, 51, 21)])
_uv = me_cube_006.uv_layers.new(name='UVMap')
_uv.uv.foreach_set('vector', [0.5, 0.2188, 0.625, 0.2188, 0.625, 0.25, 0.5, 0.25, 0.5, 0.375, 0.625, 0.375, 0.625, 0.5, 0.5, 0.5, 0.5, 0.6875, 0.625, 0.6875, 0.625, 0.75, 0.5, 0.75, 0.5, 0.875, 0.625, 0.875, 0.625, 1.0, 0.5, 1.0, 0.25, 0.6875, 0.375, 0.6875, 0.375, 0.75, 0.25, 0.75, 0.75, 0.6875, 0.875, 0.6875, 0.875, 0.75, 0.75, 0.75, 0.625, 0.6875, 0.75, 0.6875, 0.75, 0.75, 0.625, 0.75, 0.625, 0.5625, 0.75, 0.5625, 0.75, 0.625, 0.625, 0.625, 0.75, 0.5625, 0.875, 0.5625, 0.875, 0.625, 0.75, 0.625, 0.125, 0.6875, 0.25, 0.6875, 0.25, 0.75, 0.125, 0.75, 0.125, 0.5625, 0.25, 0.5625, 0.25, 0.5947, 0.1865, 0.625, 0.125, 0.625, 0.25, 0.5625, 0.375, 0.5625, 0.375, 0.625, 0.25, 0.625, 0.25, 0.5947, 0.375, 0.875, 0.5, 0.875, 0.5, 1.0, 0.375, 1.0, 0.375, 0.75, 0.5, 0.75, 0.5, 0.875, 0.375, 0.875, 0.5, 0.75, 0.625, 0.75, 0.625, 0.875, 0.5, 0.875, 0.375, 0.6875, 0.5, 0.6875, 0.5, 0.75, 0.375, 0.75, 0.375, 0.5625, 0.5, 0.5625, 0.5, 0.625, 0.375, 0.625, 0.5, 0.5625, 0.625, 0.5625, 0.625, 0.625, 0.5, 0.625, 0.375, 0.375, 0.5, 0.375, 0.5, 0.5, 0.375, 0.5, 0.375, 0.25, 0.5, 0.25, 0.5, 0.375, 0.375, 0.375, 0.5, 0.25, 0.625, 0.25, 0.625, 0.375, 0.5, 0.375, 0.375, 0.2188, 0.5, 0.2188, 0.5, 0.25, 0.375, 0.25, 0.375, 0.0625, 0.5, 0.0625, 0.5, 0.125, 0.375, 0.125, 0.5, 0.0625, 0.625, 0.0625, 0.625, 0.125, 0.5, 0.125, 0.5, 0.0, 0.625, 0.0, 0.625, 0.0625, 0.5, 0.0625, 0.375, 0.0, 0.5, 0.0, 0.5, 0.0625, 0.375, 0.0625, 0.375, 0.625, 0.5, 0.625, 0.5, 0.6875, 0.375, 0.6875, 0.125, 0.625, 0.1865, 0.625, 0.25, 0.6875, 0.125, 0.6875, 0.625, 0.625, 0.75, 0.625, 0.75, 0.6875, 0.625, 0.6875, 0.75, 0.625, 0.875, 0.625, 0.875, 0.6875, 0.75, 0.6875, 0.25, 0.625, 0.375, 0.625, 0.375, 0.6875, 0.25, 0.6875, 0.5, 0.625, 0.625, 0.625, 0.625, 0.6875, 0.5, 0.6875, 0.375, 0.125, 0.5, 0.125, 0.5, 0.1875, 0.375, 0.1875, 0.5, 0.5312, 0.625, 0.5313, 0.625, 0.5625, 0.5, 0.5625, 0.375, 0.5312, 0.5, 0.5312, 0.5, 0.5625, 0.375, 0.5625, 0.25, 0.5312, 0.375, 0.5312, 0.375, 0.5625, 0.25, 0.5625, 0.125, 0.5312, 0.25, 0.5312, 0.25, 0.5625, 0.125, 0.5625, 0.75, 0.5312, 0.875, 0.5312, 0.875, 0.5625, 0.75, 0.5625, 0.625, 0.5313, 0.75, 0.5312, 0.75, 0.5625, 0.625, 0.5625, 0.5, 0.125, 0.625, 0.125, 0.625, 0.1875, 0.5, 0.1875, 0.625, 0.5, 0.75, 0.5, 0.75, 0.5312, 0.625, 0.5313, 0.75, 0.5, 0.875, 0.5, 0.875, 0.5312, 0.75, 0.5312, 0.125, 0.5, 0.25, 0.5, 0.25, 0.5312, 0.125, 0.5312, 0.25, 0.5, 0.375, 0.5, 0.375, 0.5312, 0.25, 0.5312, 0.375, 0.5, 0.5, 0.5, 0.5, 0.5312, 0.375, 0.5312, 0.5, 0.5, 0.625, 0.5, 0.625, 0.5313, 0.5, 0.5312, 0.375, 0.1875, 0.5, 0.1875, 0.5, 0.2188, 0.375, 0.2188, 0.5, 0.1875, 0.625, 0.1875, 0.625, 0.2188, 0.5, 0.2188, 0.25, 0.6875, 0.1865, 0.625, 0.25, 0.625, 0.1865, 0.625, 0.25, 0.5947, 0.25, 0.625])
me_cube_006.update()
me_cube_007 = bpy.data.meshes.new('Cube.007')
me_cube_007.from_pydata([(-0.8311, -0.2548, -0.465), (-0.7803, -1.411, 0.6083), (-1.193, 0.3494, -3.025), (-0.7803, 0.6465, 0.6258), (0.7771, -0.2548, -0.465), (0.4495, -1.336, 0.5117), (0.6602, 0.3494, -3.541), (0.6114, 0.7089, 0.206), (-0.8899, 0.0, -1.038), (-0.6771, -1.0, -0.1338), (-0.7803, -0.1911, 0.6561), (-1.0, 0.9904, -0.8503), (0.0, 0.3494, -3.541), (0.0, 0.6465, 1.042), (0.8824, 0.9904, -0.459), (0.6816, 0.0, -1.038), (0.4495, -0.1564, 0.5751), (0.3877, -1.008, -0.02613), (0.0, -0.2548, -0.465), (0.0, -1.411, 1.0), (0.0, -0.1911, 1.048), (0.0, -0.09151, -1.038), (-0.2447, -1.0, -0.1338), (0.7771, 0.0, 0.0), (0.0, 0.9904, -0.8503), (-1.0, 0.0, 0.0), (-0.7803, 0.3519, 0.6067), (0.7207, 0.3376, -2.29), (-0.9522, 0.4365, -2.29), (0.4495, 0.3779, 0.4575), (0.0, 0.3519, 1.016), (0.0, 0.1822, -2.29), (0.7771, 0.4952, -0.4251), (-1.0, 0.4952, -0.4251), (-0.9156, -0.1274, -0.7516), (0.4495, -0.6994, 0.4652), (-0.7803, -0.7436, 0.5366), (0.6748, -0.1274, -0.7516), (0.0, -0.7436, 0.9493), (0.0, -0.1966, -0.7516), (0.7771, -0.5, -0.06688), (-1.0, -0.5, -0.06688), (0.3632, 0.693, 0.572), (0.3885, -0.2548, -0.465), (0.3885, 0.3494, -3.541), (0.2379, -1.411, 0.7176), (0.2379, -0.1911, 0.7653), (0.3885, -0.05987, -1.038), (0.03979, -1.0, -0.1338), (0.3885, 0.9904, -0.8503), (0.3885, 0.282, -2.29), (0.2379, 0.3519, 0.716), (0.2379, -0.7436, 0.6459), (0.3885, -0.1709, -0.7516), (-0.6314, 0.3494, -3.341), (-0.5, -1.411, 1.0), (-0.5, 0.6465, 1.042), (-0.5, -0.2548, -0.465), (-0.5, -0.1911, 1.048), (-0.5, -0.04046, -1.038), (-0.5, -1.0, -0.1338), (-0.5, 0.9904, -0.8503), (-0.4761, 0.2564, -2.29), (-0.5, 0.3519, 1.016), (-0.5, -0.1274, -0.7516), (-0.5, -0.7436, 0.9493), (-1.131, 0.6955, -2.732), (0.7771, 0.6955, -3.071), (0.7771, -0.6165, -0.1613), (-0.8445, -0.6274, -0.2994), (0.0, -0.6274, -0.2994), (0.7771, 0.0, -0.5191), (0.0, 0.6955, -3.071), (-1.0, 0.0, -0.5191), (-0.9761, 0.4164, -1.357), (0.7771, 0.4164, -1.357), (-0.9613, -0.2333, -0.3739), (0.7771, -0.1401, -0.4092), (0.3885, 0.6955, -3.071), (0.3885, -0.6274, -0.2994), (-0.5657, 0.6955, -3.071), (-0.5, -0.6274, -0.2994), (0.7033, 0.8203, -1.966)], [], [(33, 26, 3, 11), (49, 42, 7, 14), (40, 35, 5, 17), (60, 55, 1, 9), (53, 37, 4, 43), (65, 36, 1, 55), (52, 38, 19, 45), (51, 30, 20, 46), (63, 26, 10, 58), (64, 39, 18, 57), (62, 31, 21, 59), (50, 27, 15, 47), (81, 60, 9, 69), (79, 48, 22, 70), (48, 45, 19, 22), (77, 40, 17, 68), (75, 32, 23, 71), (32, 29, 16, 23), (78, 49, 14, 82, 67), (80, 61, 24, 72), (61, 56, 13, 24), (74, 33, 11, 66), (76, 41, 25, 73), (41, 36, 10, 25), (73, 25, 33, 74), (14, 7, 29, 32), (67, 82, 75), (44, 6, 27, 50), (54, 12, 31, 62), (56, 3, 26, 63), (42, 13, 30, 51), (25, 10, 26, 33), (9, 1, 36, 41), (69, 9, 41, 76), (71, 23, 40, 77), (59, 21, 39, 64), (46, 20, 38, 52), (58, 10, 36, 65), (47, 15, 37, 53), (23, 16, 35, 40), (21, 47, 53, 39), (16, 46, 52, 35), (7, 42, 51, 29), (12, 44, 50, 31), (72, 24, 49, 78), (17, 5, 45, 48), (68, 17, 48, 79), (31, 50, 47, 21), (29, 51, 46, 16), (35, 52, 45, 5), (39, 53, 43, 18), (24, 13, 42, 49), (20, 58, 65, 38), (8, 59, 64, 34), (13, 56, 63, 30), (2, 54, 62, 28), (11, 3, 56, 61), (66, 11, 61, 80), (70, 22, 60, 81), (28, 62, 59, 8), (34, 64, 57, 0), (30, 63, 58, 20), (38, 65, 55, 19), (22, 19, 55, 60), (18, 70, 81, 57), (2, 66, 80, 54), (4, 68, 79, 43), (12, 72, 78, 44), (15, 71, 77, 37), (0, 69, 76), (6, 75, 27), (8, 73, 74, 28), (34, 76, 73, 8), (28, 74, 66, 2), (54, 80, 72, 12), (44, 78, 67, 6), (27, 75, 71, 15), (37, 77, 68, 4), (43, 79, 70, 18), (57, 81, 69, 0), (76, 34, 0), (75, 82, 14, 32), (75, 6, 67)])
_uv = me_cube_007.uv_layers.new(name='UVMap')
_uv.uv.foreach_set('vector', [0.5, 0.1875, 0.589, 0.1825, 0.5996, 0.2775, 0.5, 0.25, 0.5, 0.4375, 0.625, 0.4375, 0.6165, 0.4858, 0.5, 0.5, 0.5, 0.6875, 0.6308, 0.6875, 0.6165, 0.7642, 0.5, 0.75, 0.5, 0.9375, 0.625, 0.9375, 0.5868, 0.9725, 0.5, 1.0, 0.3125, 0.6875, 0.375, 0.6875, 0.375, 0.75, 0.3125, 0.75, 0.8125, 0.6875, 0.8475, 0.6901, 0.8475, 0.7461, 0.8125, 0.75, 0.6875, 0.6875, 0.75, 0.6875, 0.75, 0.75, 0.6875, 0.75, 0.6875, 0.5625, 0.75, 0.5625, 0.75, 0.625, 0.6875, 0.625, 0.8125, 0.5625, 0.8475, 0.5632, 0.8475, 0.6275, 0.8125, 0.625, 0.1875, 0.6875, 0.25, 0.6875, 0.25, 0.75, 0.1875, 0.75, 0.1875, 0.5625, 0.25, 0.5625, 0.25, 0.625, 0.1875, 0.625, 0.3125, 0.5625, 0.375, 0.5625, 0.375, 0.625, 0.3125, 0.625, 0.4375, 0.9375, 0.5, 0.9375, 0.5, 1.0, 0.4375, 1.0, 0.4375, 0.8125, 0.5, 0.8125, 0.5, 0.875, 0.4375, 0.875, 0.5, 0.8125, 0.625, 0.8125, 0.625, 0.875, 0.5, 0.875, 0.4375, 0.6875, 0.5, 0.6875, 0.5, 0.75, 0.4375, 0.75, 0.4375, 0.5625, 0.5, 0.5625, 0.5, 0.625, 0.4375, 0.625, 0.5, 0.5625, 0.6308, 0.5625, 0.6308, 0.625, 0.5, 0.625, 0.4375, 0.4375, 0.5, 0.4375, 0.5, 0.5, 0.464, 0.5, 0.4375, 0.5, 0.4375, 0.3125, 0.5, 0.3125, 0.5, 0.375, 0.4375, 0.375, 0.5, 0.3125, 0.625, 0.3125, 0.625, 0.375, 0.5, 0.375, 0.4375, 0.1875, 0.5, 0.1875, 0.5, 0.25, 0.4375, 0.25, 0.4375, 0.0625, 0.5, 0.0625, 0.5, 0.125, 0.4375, 0.125, 0.5, 0.0625, 0.5758, 0.05219, 0.5798, 0.1169, 0.5, 0.125, 0.4375, 0.125, 0.5, 0.125, 0.5, 0.1875, 0.4375, 0.1875, 0.5, 0.5, 0.6165, 0.4858, 0.6308, 0.5625, 0.5, 0.5625, 0.4375, 0.5, 0.464, 0.5, 0.4375, 0.5625, 0.3125, 0.5, 0.375, 0.5, 0.375, 0.5625, 0.3125, 0.5625, 0.1875, 0.5, 0.25, 0.5, 0.25, 0.5625, 0.1875, 0.5625, 0.8125, 0.5, 0.8475, 0.5054, 0.8475, 0.5632, 0.8125, 0.5625, 0.6875, 0.5, 0.75, 0.5, 0.75, 0.5625, 0.6875, 0.5625, 0.5, 0.125, 0.5798, 0.1169, 0.589, 0.1825, 0.5, 0.1875, 0.5, 0.0, 0.581, -0.01464, 0.5758, 0.05219, 0.5, 0.0625, 0.4375, 0.0, 0.5, 0.0, 0.5, 0.0625, 0.4375, 0.0625, 0.4375, 0.625, 0.5, 0.625, 0.5, 0.6875, 0.4375, 0.6875, 0.1875, 0.625, 0.25, 0.625, 0.25, 0.6875, 0.1875, 0.6875, 0.6875, 0.625, 0.75, 0.625, 0.75, 0.6875, 0.6875, 0.6875, 0.8125, 0.625, 0.8475, 0.6275, 0.8475, 0.6901, 0.8125, 0.6875, 0.3125, 0.625, 0.375, 0.625, 0.375, 0.6875, 0.3125, 0.6875, 0.5, 0.625, 0.6308, 0.625, 0.6308, 0.6875, 0.5, 0.6875, 0.25, 0.625, 0.3125, 0.625, 0.3125, 0.6875, 0.25, 0.6875, 0.6308, 0.625, 0.6875, 0.625, 0.6875, 0.6875, 0.6308, 0.6875, 0.6165, 0.4858, 0.6875, 0.5, 0.6875, 0.5625, 0.6308, 0.5625, 0.25, 0.5, 0.3125, 0.5, 0.3125, 0.5625, 0.25, 0.5625, 0.4375, 0.375, 0.5, 0.375, 0.5, 0.4375, 0.4375, 0.4375, 0.5, 0.75, 0.6165, 0.7642, 0.625, 0.8125, 0.5, 0.8125, 0.4375, 0.75, 0.5, 0.75, 0.5, 0.8125, 0.4375, 0.8125, 0.25, 0.5625, 0.3125, 0.5625, 0.3125, 0.625, 0.25, 0.625, 0.6308, 0.5625, 0.6875, 0.5625, 0.6875, 0.625, 0.6308, 0.625, 0.6308, 0.6875, 0.6875, 0.6875, 0.6875, 0.75, 0.6165, 0.7642, 0.25, 0.6875, 0.3125, 0.6875, 0.3125, 0.75, 0.25, 0.75, 0.5, 0.375, 0.625, 0.375, 0.625, 0.4375, 0.5, 0.4375, 0.75, 0.625, 0.8125, 0.625, 0.8125, 0.6875, 0.75, 0.6875, 0.125, 0.625, 0.1875, 0.625, 0.1875, 0.6875, 0.125, 0.6875, 0.75, 0.5, 0.8125, 0.5, 0.8125, 0.5625, 0.75, 0.5625, 0.125, 0.5, 0.1875, 0.5, 0.1875, 0.5625, 0.125, 0.5625, 0.5, 0.25, 0.5996, 0.2775, 0.625, 0.3125, 0.5, 0.3125, 0.4375, 0.25, 0.5, 0.25, 0.5, 0.3125, 0.4375, 0.3125, 0.4375, 0.875, 0.5, 0.875, 0.5, 0.9375, 0.4375, 0.9375, 0.125, 0.5625, 0.1875, 0.5625, 0.1875, 0.625, 0.125, 0.625, 0.125, 0.6875, 0.1875, 0.6875, 0.1875, 0.75, 0.125, 0.75, 0.75, 0.5625, 0.8125, 0.5625, 0.8125, 0.625, 0.75, 0.625, 0.75, 0.6875, 0.8125, 0.6875, 0.8125, 0.75, 0.75, 0.75, 0.5, 0.875, 0.625, 0.875, 0.625, 0.9375, 0.5, 0.9375, 0.375, 0.875, 0.4375, 0.875, 0.4375, 0.9375, 0.375, 0.9375, 0.375, 0.25, 0.4375, 0.25, 0.4375, 0.3125, 0.375, 0.3125, 0.375, 0.75, 0.4375, 0.75, 0.4375, 0.8125, 0.375, 0.8125, 0.375, 0.375, 0.4375, 0.375, 0.4375, 0.4375, 0.375, 0.4375, 0.375, 0.625, 0.4375, 0.625, 0.4375, 0.6875, 0.375, 0.6875, 0.375, 0.0, 0.4375, 0.0, 0.4375, 0.0625, 0.375, 0.5, 0.4375, 0.5625, 0.375, 0.5625, 0.375, 0.125, 0.4375, 0.125, 0.4375, 0.1875, 0.375, 0.1875, 0.375, 0.0625, 0.4375, 0.0625, 0.4375, 0.125, 0.375, 0.125, 0.375, 0.1875, 0.4375, 0.1875, 0.4375, 0.25, 0.375, 0.25, 0.375, 0.3125, 0.4375, 0.3125, 0.4375, 0.375, 0.375, 0.375, 0.375, 0.4375, 0.4375, 0.4375, 0.4375, 0.5, 0.375, 0.5, 0.375, 0.5625, 0.4375, 0.5625, 0.4375, 0.625, 0.375, 0.625, 0.375, 0.6875, 0.4375, 0.6875, 0.4375, 0.75, 0.375, 0.75, 0.375, 0.8125, 0.4375, 0.8125, 0.4375, 0.875, 0.375, 0.875, 0.375, 0.9375, 0.4375, 0.9375, 0.4375, 1.0, 0.375, 1.0, 0.4375, 0.0625, 0.375, 0.0625, 0.375, 0.0, 0.4375, 0.5625, 0.464, 0.5, 0.5, 0.5, 0.5, 0.5625, 0.4375, 0.5625, 0.375, 0.5, 0.4375, 0.5])
me_cube_007.update()
me_cube_008 = bpy.data.meshes.new('Cube.008')
me_cube_008.from_pydata([(-0.9269, -1.362, -1.158), (-0.5947, -0.2574, 0.8621), (-0.8234, 0.2481, -0.4405), (-0.6207, 0.7308, 0.5942), (0.6498, -1.362, -1.158), (0.3491, -0.2574, 0.7549), (0.7278, 0.2481, -0.4431), (0.3491, 0.7308, 0.4858), (-0.9269, -1.123, -1.539), (-0.7904, -0.5637, -0.1012), (-0.6172, 0.492, 0.6311), (-0.7805, 0.3595, 0.000464), (-0.3502, 0.2481, -0.4431), (-0.3502, 0.7308, 0.7308), (0.6944, 0.3595, 0.0), (0.6498, -1.123, -1.539), (0.3491, 0.492, 0.5229), (0.6944, -0.5637, -0.1021), (-0.3502, -1.362, -1.158), (-0.3502, -0.2574, 1.0), (-0.3502, 0.492, 0.7679), (-0.3502, -1.123, -1.539), (-0.3502, -0.5637, -0.1021), (0.6944, 0.0, 0.0), (-0.3502, 0.3595, 0.0), (-0.7805, 0.0, 0.000464), (-0.746, -1.593, 0.3562), (-0.739, -0.8695, 0.4276), (-0.3502, -0.8695, 0.4292), (-0.8481, -2.169, -0.6945), (-0.3502, -2.169, -0.6983), (-0.3502, -1.593, 0.3574), (-0.9269, -1.276, -2.545), (-0.9269, -1.495, -2.099), (-0.3502, -1.495, -2.099), (-0.3502, -1.276, -2.545), (-0.9269, -1.882, -1.413), (-0.3502, -1.882, -1.413), (-0.8727, -2.689, -0.9483), (-0.3502, -2.689, -0.9532), (-0.9269, -2.015, -2.354), (-0.3502, -2.015, -2.354)], [], [(25, 10, 3, 11), (24, 13, 7, 14), (23, 16, 5, 17), (1, 9, 26, 27), (21, 15, 4, 18), (20, 10, 1, 19), (16, 20, 19, 5), (7, 13, 20, 16), (13, 3, 10, 20), (8, 21, 35, 32), (2, 12, 21, 8), (12, 6, 15, 21), (18, 22, 31, 30), (4, 17, 22, 18), (17, 5, 19, 22), (15, 23, 17, 4), (6, 14, 23, 15), (14, 7, 16, 23), (12, 24, 14, 6), (2, 11, 24, 12), (11, 3, 13, 24), (8, 25, 11, 2), (0, 9, 25, 8), (9, 1, 10, 25), (31, 28, 27, 26), (30, 31, 26, 29), (22, 19, 28, 31), (9, 0, 29, 26), (19, 1, 27, 28), (0, 33, 40, 36), (32, 35, 34, 33), (21, 18, 34, 35), (0, 8, 32, 33), (30, 29, 38, 39), (36, 37, 39, 38), (37, 36, 40, 41), (33, 34, 41, 40), (29, 0, 36, 38), (34, 18, 37, 41), (18, 30, 39, 37)])
_uv = me_cube_008.uv_layers.new(name='UVMap')
_uv.uv.foreach_set('vector', [0.5, 0.125, 0.625, 0.125, 0.625, 0.25, 0.5, 0.25, 0.5, 0.375, 0.625, 0.375, 0.625, 0.5, 0.5, 0.5, 0.5, 0.625, 0.625, 0.625, 0.625, 0.75, 0.5, 0.75, 0.625, 0.0, 0.5, 0.0, 0.5, 0.0, 0.625, 0.0, 0.25, 0.625, 0.375, 0.625, 0.375, 0.75, 0.25, 0.75, 0.75, 0.625, 0.875, 0.625, 0.875, 0.75, 0.75, 0.75, 0.625, 0.625, 0.75, 0.625, 0.75, 0.75, 0.625, 0.75, 0.625, 0.5, 0.75, 0.5, 0.75, 0.625, 0.625, 0.625, 0.75, 0.5, 0.875, 0.5, 0.875, 0.625, 0.75, 0.625, 0.125, 0.625, 0.25, 0.625, 0.25, 0.625, 0.125, 0.625, 0.125, 0.5, 0.25, 0.5, 0.25, 0.625, 0.125, 0.625, 0.25, 0.5, 0.375, 0.5, 0.375, 0.625, 0.25, 0.625, 0.375, 0.875, 0.5, 0.875, 0.5, 0.875, 0.375, 0.875, 0.375, 0.75, 0.5, 0.75, 0.5, 0.875, 0.375, 0.875, 0.5, 0.75, 0.625, 0.75, 0.625, 0.875, 0.5, 0.875, 0.375, 0.625, 0.5, 0.625, 0.5, 0.75, 0.375, 0.75, 0.375, 0.5, 0.5, 0.5, 0.5, 0.625, 0.375, 0.625, 0.5, 0.5, 0.625, 0.5, 0.625, 0.625, 0.5, 0.625, 0.375, 0.375, 0.5, 0.375, 0.5, 0.5, 0.375, 0.5, 0.375, 0.25, 0.5, 0.25, 0.5, 0.375, 0.375, 0.375, 0.5, 0.25, 0.625, 0.25, 0.625, 0.375, 0.5, 0.375, 0.375, 0.125, 0.5, 0.125, 0.5, 0.25, 0.375, 0.25, 0.375, 0.0, 0.5, 0.0, 0.5, 0.125, 0.375, 0.125, 0.5, 0.0, 0.625, 0.0, 0.625, 0.125, 0.5, 0.125, 0.5, 0.875, 0.625, 0.875, 0.625, 1.0, 0.5, 1.0, 0.375, 0.875, 0.5, 0.875, 0.5, 1.0, 0.375, 1.0, 0.5, 0.875, 0.625, 0.875, 0.625, 0.875, 0.5, 0.875, 0.5, 0.0, 0.375, 0.0, 0.375, 0.0, 0.5, 0.0, 0.75, 0.75, 0.875, 0.75, 0.875, 0.75, 0.75, 0.75, 0.375, 0.0, 0.375, 0.0, 0.375, 0.0, 0.375, 0.0, 0.125, 0.625, 0.25, 0.625, 0.25, 0.75, 0.125, 0.75, 0.25, 0.625, 0.25, 0.75, 0.25, 0.75, 0.25, 0.625, 0.375, 0.0, 0.375, 0.125, 0.375, 0.125, 0.375, 0.0, 0.375, 0.875, 0.375, 1.0, 0.375, 1.0, 0.375, 0.875, 0.125, 0.75, 0.25, 0.75, 0.25, 0.75, 0.125, 0.75, 0.25, 0.75, 0.125, 0.75, 0.125, 0.75, 0.25, 0.75, 0.125, 0.75, 0.25, 0.75, 0.25, 0.75, 0.125, 0.75, 0.375, 0.0, 0.375, 0.0, 0.375, 0.0, 0.375, 0.0, 0.25, 0.75, 0.25, 0.75, 0.25, 0.75, 0.25, 0.75, 0.375, 0.875, 0.375, 0.875, 0.375, 0.875, 0.375, 0.875])
me_cube_008.update()
me_cube_010 = bpy.data.meshes.new('Cube.010')
me_cube_010.from_pydata([(-1.685, -1.625, -0.8693), (-1.307, -2.695, -0.3921), (-3.741, 2.859, -2.249), (2.589, -1.625, -0.06196), (0.2891, -2.695, 0.8861), (1.608, 2.402, -1.939), (0.2891, 2.121, 0.9216), (-1.685, -0.1402, -1.602), (2.589, -0.1402, -0.7951), (0.2891, -0.5714, 1.648), (-2.806, 2.461, -3.875), (-0.2326, 2.121, 1.026), (0.47, -1.625, -1.162), (-0.7109, -2.695, 0.56), (-0.3352, -0.5714, 1.459), (0.47, -0.1402, -1.816), (-19.59, -6.566, -2.78), (-15.45, -4.952, 0.6967), (-19.59, 4.896, -3.898), (-16.57, 4.275, -0.6679), (-4.877, -6.566, -3.774), (-2.458, -4.952, -1.182), (-5.31, 4.896, -4.892), (-4.925, 4.386, -2.547), (-18.96, 4.927, -4.8), (-17.37, -6.958, -4.924), (-5.31, 4.927, -5.794), (-5.31, -6.958, -5.918), (-19.93, 3.405, -7.286), (-16.26, -4.66, -15.51), (-10.51, 3.405, -6.851), (-14.26, -4.66, -11.91), (-19.59, -0.4255, -2.78), (-12.77, 0.00922, 1.979), (-4.877, -0.4255, -3.774), (-0.3198, 0.00922, 1.906), (-18.79, -0.4255, -6.166), (-5.31, -0.4255, -6.166), (-16.26, 0.4129, -15.51), (-14.71, 0.4129, -11.91), (-12.34, 1.536, 2.72), (-4.877, 1.164, -3.774), (-5.303, 1.762, -6.166), (-10.51, 3.865, -7.659), (-19.59, 1.164, -2.78), (0.1068, 1.536, 2.648), (-18.83, 1.164, -6.166), (-21.07, 3.344, -8.093), (-19.59, -2.015, -2.78), (-0.115, -2.946, 2.262), (-18.68, -2.015, -6.166), (-16.26, -1.176, -15.51), (-12.56, -2.946, 2.335), (-4.877, -2.015, -3.774), (-7.088, -2.015, -6.166), (-13.61, -1.176, -11.91), (-2.337, -2.342, -0.6263), (-3.468, -0.2249, -1.847), (-4.079, 2.788, -2.084), (-16.31, 1.303, -0.206), (-16.17, -0.2249, 0.0315), (-15.97, -2.473, 0.3809), (-21.07, -5.809, -10.22), (-12.66, -5.809, -8.915), (-7.907, 4.166, -6.323), (-19.06, 4.166, -6.043), (-21.49, -0.006306, -10.84), (-11.96, -0.006306, -9.04), (-7.907, 2.515, -6.913), (-19.54, 2.515, -7.13), (-21.2, -1.596, -10.84), (-11.96, -1.596, -9.04), (-19.59, 0.3692, -2.78), (-0.1065, 0.7728, 2.277), (-18.83, 0.3692, -6.166), (-21.18, 2.139, -11.8), (-12.55, 0.7728, 2.35), (-4.877, 0.3692, -3.774), (-5.453, 1.348, -6.166), (-13.21, 2.139, -9.786), (-3.623, 0.539, -1.965), (-16.24, 0.5389, -0.08723), (-22.19, 1.254, -9.865), (-8.419, 1.254, -7.976), (-1.377, -2.794, 0.6263), (-0.8107, -0.6581, 1.32), (-1.027, 1.766, 0.9381), (-0.9679, 1.107, 0.9493)], [], [(11, 10, 2), (10, 11, 6, 5), (8, 9, 3), (12, 13, 1), (15, 8, 3, 12), (10, 5, 8, 15), (5, 9, 8), (2, 15, 7), (6, 11, 14, 9), (9, 14, 13, 4), (7, 15, 12, 0), (3, 4, 13, 12), (3, 9, 4), (15, 2, 10), (9, 5, 6), (1, 0, 12), (44, 59, 19, 18), (18, 19, 23, 22), (53, 56, 21, 20), (20, 21, 17, 16), (18, 22, 26, 24), (49, 52, 17, 21), (63, 62, 29, 31), (44, 18, 24, 46), (53, 20, 27, 54), (20, 16, 25, 27), (51, 55, 31, 29), (65, 64, 30, 28), (71, 63, 31, 55), (69, 65, 28, 47), (70, 66, 38, 51), (83, 67, 39, 79), (75, 79, 39, 38), (77, 34, 37, 78), (48, 32, 36, 50), (73, 76, 33, 35), (77, 80, 57, 34), (48, 61, 60, 32), (22, 23, 58, 41), (23, 19, 40, 45), (22, 41, 42, 26), (28, 30, 43, 47), (64, 68, 43, 30), (82, 69, 47, 75), (72, 44, 46, 74), (72, 81, 59, 44), (16, 17, 61, 48), (16, 48, 50, 25), (62, 70, 51, 29), (67, 71, 55, 39), (38, 39, 55, 51), (34, 53, 54, 37), (35, 33, 52, 49), (34, 57, 56, 53), (21, 56, 84, 49), (84, 85, 35, 49), (58, 23, 45, 86), (87, 86, 45, 73), (60, 61, 52, 33), (19, 59, 40), (61, 17, 52), (81, 60, 33, 76), (37, 54, 71, 67), (25, 50, 70, 62), (74, 46, 69, 82), (26, 42, 68, 64), (78, 37, 67, 83), (50, 36, 66, 70), (46, 24, 65, 69), (54, 27, 63, 71), (24, 26, 64, 65), (27, 25, 62, 63), (42, 78, 83, 68), (36, 74, 82, 66), (59, 81, 76, 40), (85, 87, 73, 35), (32, 60, 81, 72), (32, 72, 74, 36), (66, 82, 75, 38), (41, 58, 80, 77), (45, 40, 76, 73), (41, 77, 78, 42), (47, 43, 79, 75), (68, 83, 79, 43), (7, 0, 57, 80), (2, 7, 80, 58), (2, 58, 86, 11), (14, 11, 87, 85), (13, 14, 85, 84), (87, 11, 86), (1, 13, 84, 56), (0, 1, 56, 57)])
_uv = me_cube_010.uv_layers.new(name='UVMap')
_uv.uv.foreach_set('vector', [0.625, 0.375, 0.375, 0.375, 0.375, 0.25, 0.375, 0.375, 0.625, 0.375, 0.625, 0.5, 0.375, 0.5, 0.375, 0.625, 0.625, 0.625, 0.375, 0.75, 0.375, 0.875, 0.625, 0.875, 0.625, 1.0, 0.25, 0.625, 0.375, 0.625, 0.375, 0.75, 0.25, 0.75, 0.25, 0.5, 0.375, 0.5, 0.375, 0.625, 0.25, 0.625, 0.375, 0.5, 0.625, 0.625, 0.375, 0.625, 0.125, 0.5, 0.25, 0.625, 0.125, 0.625, 0.625, 0.5, 0.75, 0.5, 0.75, 0.625, 0.625, 0.625, 0.625, 0.625, 0.75, 0.625, 0.75, 0.75, 0.625, 0.75, 0.125, 0.625, 0.25, 0.625, 0.25, 0.75, 0.125, 0.75, 0.375, 0.75, 0.625, 0.75, 0.625, 0.875, 0.375, 0.875, 0.375, 0.75, 0.625, 0.625, 0.625, 0.75, 0.25, 0.625, 0.125, 0.5, 0.25, 0.5, 0.625, 0.625, 0.375, 0.5, 0.625, 0.5, 0.625, 1.0, 0.375, 1.0, 0.375, 0.875, 0.375, 0.1875, 0.4682, 0.1875, 0.625, 0.25, 0.375, 0.25, 0.375, 0.25, 0.625, 0.25, 0.625, 0.5, 0.375, 0.5, 0.375, 0.6875, 0.4979, 0.6875, 0.625, 0.75, 0.375, 0.75, 0.375, 0.75, 0.625, 0.75, 0.625, 1.0, 0.375, 1.0, 0.375, 0.25, 0.375, 0.5, 0.375, 0.5, 0.375, 0.25, 0.625, 0.6875, 0.875, 0.6875, 0.875, 0.75, 0.625, 0.75, 0.375, 0.75, 0.375, 1.0, 0.375, 1.0, 0.375, 0.75, 0.375, 0.1875, 0.375, 0.25, 0.375, 0.25, 0.375, 0.1875, 0.375, 0.6875, 0.375, 0.75, 0.375, 0.75, 0.375, 0.6875, 0.375, 0.75, 0.375, 1.0, 0.375, 1.0, 0.375, 0.75, 0.125, 0.6875, 0.375, 0.6875, 0.375, 0.75, 0.125, 0.75, 0.375, 0.25, 0.375, 0.5, 0.375, 0.5, 0.375, 0.25, 0.375, 0.6875, 0.375, 0.75, 0.375, 0.75, 0.375, 0.6875, 0.375, 0.1875, 0.375, 0.25, 0.375, 0.25, 0.375, 0.1875, 0.375, 0.0625, 0.375, 0.125, 0.375, 0.125, 0.375, 0.0625, 0.375, 0.5938, 0.375, 0.625, 0.375, 0.625, 0.375, 0.5938, 0.125, 0.5938, 0.375, 0.5938, 0.375, 0.625, 0.125, 0.625, 0.375, 0.5938, 0.375, 0.625, 0.375, 0.625, 0.375, 0.5938, 0.375, 0.0625, 0.375, 0.125, 0.375, 0.125, 0.375, 0.0625, 0.625, 0.5938, 0.875, 0.5938, 0.875, 0.625, 0.625, 0.625, 0.375, 0.5938, 0.4793, 0.5938, 0.4904, 0.625, 0.375, 0.625, 0.375, 0.0625, 0.4979, 0.0625, 0.4903, 0.125, 0.375, 0.125, 0.375, 0.5, 0.625, 0.5, 0.4682, 0.5625, 0.375, 0.5625, 0.625, 0.5, 0.875, 0.5, 0.875, 0.5625, 0.625, 0.5625, 0.375, 0.5, 0.375, 0.5625, 0.375, 0.5625, 0.375, 0.5, 0.125, 0.5, 0.375, 0.5, 0.375, 0.5625, 0.125, 0.5625, 0.375, 0.5, 0.375, 0.5625, 0.375, 0.5625, 0.375, 0.5, 0.375, 0.1562, 0.375, 0.1875, 0.375, 0.1875, 0.375, 0.1562, 0.375, 0.1562, 0.375, 0.1875, 0.375, 0.1875, 0.375, 0.1562, 0.375, 0.1562, 0.4793, 0.1563, 0.4682, 0.1875, 0.375, 0.1875, 0.375, 0.0, 0.625, 0.0, 0.4979, 0.0625, 0.375, 0.0625, 0.375, 0.0, 0.375, 0.0625, 0.375, 0.0625, 0.375, 0.0, 0.375, 0.0, 0.375, 0.0625, 0.375, 0.0625, 0.375, 0.0, 0.375, 0.625, 0.375, 0.6875, 0.375, 0.6875, 0.375, 0.625, 0.125, 0.625, 0.375, 0.625, 0.375, 0.6875, 0.125, 0.6875, 0.375, 0.625, 0.375, 0.6875, 0.375, 0.6875, 0.375, 0.625, 0.625, 0.625, 0.875, 0.625, 0.875, 0.6875, 0.625, 0.6875, 0.375, 0.625, 0.4904, 0.625, 0.4979, 0.6875, 0.375, 0.6875, 0.625, 0.75, 0.4979, 0.6875, 0.5614, 0.6875, 0.625, 0.6875, 0.5614, 0.6875, 0.5577, 0.625, 0.625, 0.625, 0.625, 0.6875, 0.4682, 0.5625, 0.625, 0.5, 0.625, 0.5625, 0.5466, 0.5625, 0.5522, 0.5938, 0.5466, 0.5625, 0.625, 0.5625, 0.625, 0.5938, 0.4903, 0.125, 0.4979, 0.0625, 0.625, 0.0625, 0.625, 0.125, 0.625, 0.25, 0.4682, 0.1875, 0.625, 0.1875, 0.4979, 0.0625, 0.625, 0.0, 0.625, 0.0625, 0.4793, 0.1563, 0.4903, 0.125, 0.625, 0.125, 0.625, 0.1562, 0.375, 0.625, 0.375, 0.6875, 0.375, 0.6875, 0.375, 0.625, 0.375, 0.0, 0.375, 0.0625, 0.375, 0.0625, 0.375, 0.0, 0.375, 0.1562, 0.375, 0.1875, 0.375, 0.1875, 0.375, 0.1562, 0.375, 0.5, 0.375, 0.5625, 0.375, 0.5625, 0.375, 0.5, 0.375, 0.5938, 0.375, 0.625, 0.375, 0.625, 0.375, 0.5938, 0.375, 0.0625, 0.375, 0.125, 0.375, 0.125, 0.375, 0.0625, 0.375, 0.1875, 0.375, 0.25, 0.375, 0.25, 0.375, 0.1875, 0.375, 0.6875, 0.375, 0.75, 0.375, 0.75, 0.375, 0.6875, 0.375, 0.25, 0.375, 0.5, 0.375, 0.5, 0.375, 0.25, 0.375, 0.75, 0.375, 1.0, 0.375, 1.0, 0.375, 0.75, 0.375, 0.5625, 0.375, 0.5938, 0.375, 0.5938, 0.375, 0.5625, 0.375, 0.125, 0.375, 0.1562, 0.375, 0.1562, 0.375, 0.125, 0.4682, 0.1875, 0.4793, 0.1563, 0.625, 0.1562, 0.625, 0.1875, 0.5577, 0.625, 0.5522, 0.5938, 0.625, 0.5938, 0.625, 0.625, 0.375, 0.125, 0.4903, 0.125, 0.4793, 0.1563, 0.375, 0.1562, 0.375, 0.125, 0.375, 0.1562, 0.375, 0.1562, 0.375, 0.125, 0.375, 0.125, 0.375, 0.1562, 0.375, 0.1562, 0.375, 0.125, 0.375, 0.5625, 0.4682, 0.5625, 0.4793, 0.5938, 0.375, 0.5938, 0.625, 0.5625, 0.875, 0.5625, 0.875, 0.5938, 0.625, 0.5938, 0.375, 0.5625, 0.375, 0.5938, 0.375, 0.5938, 0.375, 0.5625, 0.125, 0.5625, 0.375, 0.5625, 0.375, 0.5938, 0.125, 0.5938, 0.375, 0.5625, 0.375, 0.5938, 0.375, 0.5938, 0.375, 0.5625, 0.125, 0.625, 0.125, 0.75, 0.4904, 0.625, 0.4793, 0.5938, 0.125, 0.5, 0.125, 0.625, 0.4793, 0.5938, 0.4682, 0.5625, 0.125, 0.5, 0.4682, 0.5625, 0.5466, 0.5625, 0.625, 0.375, 0.75, 0.625, 0.625, 0.375, 0.5522, 0.5938, 0.5577, 0.625, 0.75, 0.75, 0.75, 0.625, 0.5577, 0.625, 0.5614, 0.6875, 0.5522, 0.5938, 0.625, 0.375, 0.5466, 0.5625, 0.625, 1.0, 0.75, 0.75, 0.5614, 0.6875, 0.4979, 0.6875, 0.125, 0.75, 0.625, 1.0, 0.4979, 0.6875, 0.4904, 0.625])
me_cube_010.update()

# ---- objects
ob_cube_001 = bpy.data.objects.new('Cube.001', me_cube_005)
ob_cube = bpy.data.objects.new('Cube', me_cube_006)
ob_cube_002 = bpy.data.objects.new('Cube.002', me_cube_007)
ob_cube_003 = bpy.data.objects.new('Cube.003', me_cube_008)
ob_cube_005 = bpy.data.objects.new('Cube.005', me_cube_010)
ob_empty = bpy.data.objects.new('Empty', None)
ob_empty_001 = bpy.data.objects.new('Empty.001', None)
ob_empty_002 = bpy.data.objects.new('Empty.002', None)
ob_empty_003 = bpy.data.objects.new('Empty.003', None)

# ---- transforms, parenting, visibility, modifiers, constraints
ob_cube_001.location = (-0.03544, 0.0, 3.574)
ob_cube_001.scale = (0.1145, 0.129, 0.129)
_m = ob_cube_001.modifiers.new('Mirror', 'MIRROR')
_m.use_axis = (False, True, False)
_m.use_clip = True
ob_cube.location = (0.0, 0.0, 3.956)
ob_cube.scale = (0.1952, 0.1952, 0.1952)
ob_cube_002.location = (0.1447, -0.2992, 3.033)
ob_cube_002.scale = (0.2474, 0.2474, 0.2474)
ob_cube_003.location = (0.127, 0.6201, 3.027)
ob_cube_003.scale = (0.3246, 0.3246, 0.3246)
ob_cube_005.location = (0.2808, 0.04751, 3.677)
ob_cube_005.scale = (0.02517, 0.04679, 0.04679)
ob_empty.location = (-5.0, 0.0, 1.961)
ob_empty.rotation_euler = (1.571, -0.0, 1.571)
ob_empty.empty_display_type = 'IMAGE'
ob_empty.empty_display_size = 5.0
ob_empty_001.location = (-0.1128, 5.0, 1.961)
ob_empty_001.rotation_euler = (1.571, -0.0, -0.0)
ob_empty_001.empty_display_type = 'IMAGE'
ob_empty_001.empty_display_size = 5.0
ob_empty_002.location = (5.0, 0.0493, 1.961)
ob_empty_002.rotation_euler = (1.571, -0.0, -1.571)
ob_empty_002.empty_display_type = 'IMAGE'
ob_empty_002.empty_display_size = 5.0
ob_empty_003.location = (0.0, -5.0, 1.961)
ob_empty_003.rotation_euler = (1.571, 0.0, 3.142)
ob_empty_003.empty_display_type = 'IMAGE'
ob_empty_003.empty_display_size = 5.0

# ---- collection membership
col_collection_2.objects.link(ob_cube_001)
col_collection_2.objects.link(ob_cube)
col_collection_2.objects.link(ob_cube_002)
col_collection_2.objects.link(ob_cube_003)
col_collection_2.objects.link(ob_cube_005)
col_collection.objects.link(ob_empty)
col_collection.objects.link(ob_empty_001)
col_collection.objects.link(ob_empty_002)
col_collection.objects.link(ob_empty_003)

# ---- scene / render settings (as saved in the file)
scene.frame_start = 1; scene.frame_end = 250; scene.frame_set(65)
scene.render.engine = 'BLENDER_EEVEE_NEXT'
scene.cycles.sampling_pattern = 'TABULATED_SOBOL'
scene.eevee.ray_tracing_options.trace_max_roughness = 0.0
bpy.context.view_layer.update()

# ---- added for rendering (the .blend has no active camera and no usable light): camera, sun
cam_auto = bpy.data.cameras.new('AutoCamera')
cam_auto.lens = 50.0
cam_auto.sensor_width = 36.0
cam_auto.clip_end = 1000.0
ob_auto_camera = bpy.data.objects.new('AutoCamera', cam_auto)
scene.collection.objects.link(ob_auto_camera)
ob_auto_camera.location = (4.53224, -5.36415, 5.62677)
ob_auto_camera.rotation_euler = (1.09748, -7.21219e-08, 0.694738)
scene.camera = ob_auto_camera
light_auto_sun = bpy.data.lights.new('AutoSun', 'SUN')
light_auto_sun.energy = 3.0
light_auto_sun.angle = 0.0523599
ob_auto_sun = bpy.data.objects.new('AutoSun', light_auto_sun)
scene.collection.objects.link(ob_auto_sun)
ob_auto_sun.rotation_euler = (0.872665, 0.174533, 0.523599)
bpy.context.view_layer.update()
